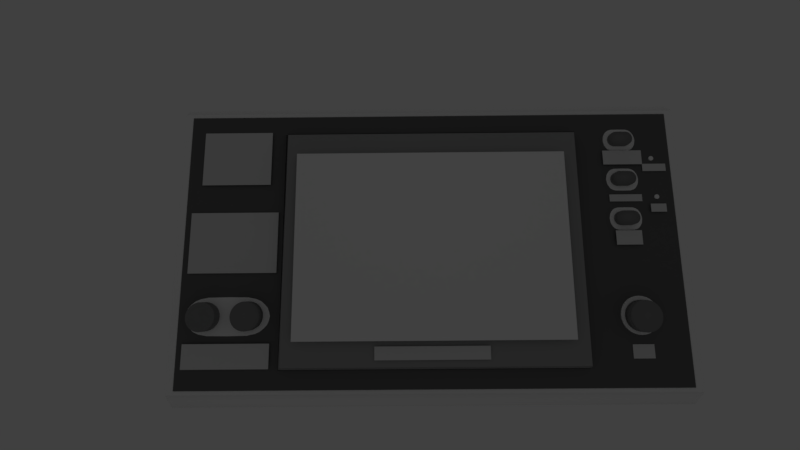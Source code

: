 # Source: GameWatchModelSoft.blend  (saved by Blender 2.79.0; exported with 4.5.12 LTS)
import bpy
from mathutils import Matrix  # noqa: F401  (used for matrix-valued properties, if any)

bpy.ops.wm.read_factory_settings(use_empty=True)
scene = bpy.context.scene
scene.name = 'Scene'

# ---- collections
col_collection_1 = bpy.data.collections.new('Collection 1'); scene.collection.children.link(col_collection_1)

# ---- materials (node trees are filled in below, after node groups)
mat_alg = bpy.data.materials.new('alg')
mat_alg.alpha_threshold = 0.0
mat_alg.use_transparent_shadow = False
mat_alg.roughness = 0.5
mat_alg.specular_intensity = 0.0
mat_alarm = bpy.data.materials.new('Alarm')
mat_alarm.alpha_threshold = 0.0
mat_alarm.use_transparent_shadow = False
mat_alarm.roughness = 0.5
mat_alarm.specular_intensity = 0.0
mat_up = bpy.data.materials.new('up')
mat_up.alpha_threshold = 0.0
mat_up.use_transparent_shadow = False
mat_up.roughness = 0.5
mat_up.specular_intensity = 0.0
mat_time = bpy.data.materials.new('Time')
mat_time.alpha_threshold = 0.0
mat_time.use_transparent_shadow = False
mat_time.roughness = 0.5
mat_time.specular_intensity = 0.0
mat_gameb = bpy.data.materials.new('GameB')
mat_gameb.alpha_threshold = 0.0
mat_gameb.use_transparent_shadow = False
mat_gameb.roughness = 0.5
mat_gameb.specular_intensity = 0.0
mat_gamea = bpy.data.materials.new('GameA')
mat_gamea.alpha_threshold = 0.0
mat_gamea.use_transparent_shadow = False
mat_gamea.roughness = 0.5
mat_gamea.specular_intensity = 0.0
mat_control = bpy.data.materials.new('Control')
mat_control.alpha_threshold = 0.0
mat_control.use_transparent_shadow = False
mat_control.roughness = 0.5
mat_control.specular_intensity = 0.0
mat_dude = bpy.data.materials.new('dude')
mat_dude.alpha_threshold = 0.0
mat_dude.use_transparent_shadow = False
mat_dude.roughness = 0.5
mat_dude.specular_intensity = 0.0
mat_dudeflag = bpy.data.materials.new('dudeFlag')
mat_dudeflag.alpha_threshold = 0.0
mat_dudeflag.use_transparent_shadow = False
mat_dudeflag.roughness = 0.5
mat_dudeflag.specular_intensity = 0.0
mat_nintendologo = bpy.data.materials.new('NintendoLogo')
mat_nintendologo.alpha_threshold = 0.0
mat_nintendologo.use_transparent_shadow = False
mat_nintendologo.roughness = 0.5
mat_nintendologo.specular_intensity = 0.0
mat_game_and_watch_logo_svg = bpy.data.materials.new('Game_and_watch_logo.svg')
mat_game_and_watch_logo_svg.alpha_threshold = 0.0
mat_game_and_watch_logo_svg.use_transparent_shadow = False
mat_game_and_watch_logo_svg.roughness = 0.5
mat_game_and_watch_logo_svg.specular_intensity = 0.0
mat_material_015 = bpy.data.materials.new('Material.015')
mat_material_015.alpha_threshold = 0.0
mat_material_015.use_transparent_shadow = False
mat_material_015.diffuse_color = (1.0, 1.0, 1.0, 1.0)
mat_material_015.roughness = 0.5
mat_material_015.specular_intensity = 1.0
mat_material_015.line_color = (0.0, 0.0, 0.0, 1.0)
mat_material = bpy.data.materials.new('Material')
mat_material.alpha_threshold = 0.0
mat_material.use_transparent_shadow = False
mat_material.diffuse_color = (1.0, 1.0, 1.0, 1.0)
mat_material.roughness = 0.5
mat_material.specular_intensity = 1.0
mat_material.line_color = (0.0, 0.0, 0.0, 1.0)
mat_material_012 = bpy.data.materials.new('Material.012')
mat_material_012.alpha_threshold = 0.0
mat_material_012.use_transparent_shadow = False
mat_material_012.diffuse_color = (0.2461, 0.2461, 0.2461, 1.0)
mat_material_012.roughness = 0.5
mat_material_012.specular_intensity = 1.0
mat_material_012.line_color = (0.0, 0.0, 0.0, 1.0)
mat_material_005 = bpy.data.materials.new('Material.005')
mat_material_005.alpha_threshold = 0.0
mat_material_005.use_transparent_shadow = False
mat_material_005.specular_color = (0.8968, 0.8968, 0.8968)
mat_material_005.roughness = 0.5
mat_material_004 = bpy.data.materials.new('Material.004')
mat_material_004.alpha_threshold = 0.0
mat_material_004.use_transparent_shadow = False
mat_material_004.diffuse_color = (0.3235, 0.8, 0.7923, 1.0)
mat_material_004.roughness = 0.5
mat_material_003 = bpy.data.materials.new('Material.003')
mat_material_003.alpha_threshold = 0.0
mat_material_003.use_transparent_shadow = False
mat_material_003.diffuse_color = (0.3671, 0.3671, 0.3671, 1.0)
mat_material_003.roughness = 0.5
mat_material_001 = bpy.data.materials.new('Material.001')
mat_material_001.alpha_threshold = 0.0
mat_material_001.use_transparent_shadow = False
mat_material_001.diffuse_color = (0.1526, 0.1525, 0.1525, 1.0)
mat_material_001.roughness = 0.5
mat_material_001.specular_intensity = 0.8485
mat_material_002 = bpy.data.materials.new('Material.002')
mat_material_002.alpha_threshold = 0.0
mat_material_002.use_transparent_shadow = False
mat_material_002.roughness = 0.5
mat_material_008 = bpy.data.materials.new('Material.008')
mat_material_008.alpha_threshold = 0.0
mat_material_008.use_transparent_shadow = False
mat_material_008.diffuse_color = (1.0, 1.0, 1.0, 1.0)
mat_material_008.roughness = 0.5
mat_material_008.specular_intensity = 1.0
mat_material_008.line_color = (0.0, 0.0, 0.0, 1.0)
mat_material_009 = bpy.data.materials.new('Material.009')
mat_material_009.alpha_threshold = 0.0
mat_material_009.use_transparent_shadow = False
mat_material_009.diffuse_color = (1.0, 1.0, 1.0, 1.0)
mat_material_009.roughness = 0.5
mat_material_009.specular_intensity = 1.0
mat_material_009.line_color = (0.0, 0.0, 0.0, 1.0)
mat_material_010 = bpy.data.materials.new('Material.010')
mat_material_010.alpha_threshold = 0.0
mat_material_010.use_transparent_shadow = False
mat_material_010.diffuse_color = (1.0, 1.0, 1.0, 1.0)
mat_material_010.roughness = 0.5
mat_material_010.specular_intensity = 1.0
mat_material_010.line_color = (0.0, 0.0, 0.0, 1.0)
mat_material_013 = bpy.data.materials.new('Material.013')
mat_material_013.alpha_threshold = 0.0
mat_material_013.use_transparent_shadow = False
mat_material_013.diffuse_color = (0.2461, 0.2461, 0.2461, 1.0)
mat_material_013.roughness = 0.5
mat_material_013.specular_intensity = 1.0
mat_material_013.line_color = (0.0, 0.0, 0.0, 1.0)
mat_material_014 = bpy.data.materials.new('Material.014')
mat_material_014.alpha_threshold = 0.0
mat_material_014.use_transparent_shadow = False
mat_material_014.diffuse_color = (0.2461, 0.2461, 0.2461, 1.0)
mat_material_014.roughness = 0.5
mat_material_014.specular_intensity = 1.0
mat_material_014.line_color = (0.0, 0.0, 0.0, 1.0)
mat_material_006 = bpy.data.materials.new('Material.006')
mat_material_006.alpha_threshold = 0.0
mat_material_006.use_transparent_shadow = False
mat_material_006.diffuse_color = (1.0, 1.0, 1.0, 1.0)
mat_material_006.roughness = 0.5
mat_material_006.specular_intensity = 1.0
mat_material_006.line_color = (0.0, 0.0, 0.0, 1.0)

# ---- material node trees

# ---- world
world_world = bpy.data.worlds.new('World'); scene.world = world_world
world_world.color = (0.05088, 0.05088, 0.05088)
world_world.use_sun_shadow = False
world_world.sun_shadow_jitter_overblur = 0.0
world_world.cycles.sampling_method = 'MANUAL'

# ---- cameras
cam_c_mara_001 = bpy.data.cameras.new('Cámara.001')
cam_c_mara_001.clip_end = 100.0
cam_c_mara_001.lens = 35.0
cam_c_mara_001.sensor_width = 32.0
cam_c_mara_001.sensor_height = 18.0
cam_c_mara_001.display_size = 20.0
cam_c_mara_001.dof.focus_distance = 0.0
cam_c_mara_001.dof.aperture_fstop = 128.0
cam_c_mara_001.dof.aperture_blades = 6
cam_camera = bpy.data.cameras.new('Camera')
cam_camera.clip_end = 100.0
cam_camera.lens = 35.0
cam_camera.sensor_width = 65.2
cam_camera.sensor_height = 18.0
cam_camera.ortho_scale = 7.314
cam_camera.dof.focus_distance = 0.0
cam_camera.dof.aperture_fstop = 128.0

# ---- lights
light_foco = bpy.data.lights.new('Foco', 'SPOT')
light_foco.transmission_factor = 0.0
light_foco.energy = 100.0
light_foco.shadow_buffer_clip_start = 0.5
light_foco.shadow_soft_size = 1.0
light_foco.shadow_maximum_resolution = 0.006
light_foco.use_absolute_resolution = True
light_lamp = bpy.data.lights.new('Lamp', 'POINT')
light_lamp.transmission_factor = 0.0
light_lamp.cutoff_distance = 30.0
light_lamp.energy = 157.0
light_lamp.shadow_buffer_clip_start = 1.001
light_lamp.shadow_soft_size = 0.1
light_lamp.shadow_maximum_resolution = 0.006
light_lamp.use_absolute_resolution = True

# ---- meshes
me_alg = bpy.data.meshes.new('alg')
me_alg.from_pydata([(-0.9351, -0.5, 0.0), (0.9351, -0.5, 0.0), (-0.9351, 0.5, 0.0), (0.9351, 0.5, 0.0)], [], [(0, 1, 3, 2)])
_uv = me_alg.uv_layers.new(name='UVMap')
_uv.uv.foreach_set('vector', [0.0, 0.0, 1.0, 0.0, 1.0, 1.0, 0.0, 1.0])
me_alg.materials.append(mat_alg)
me_alg.use_remesh_preserve_volume = False
me_alg.use_remesh_preserve_attributes = False
me_alg.use_mirror_vertex_groups = False
me_alg.update()
me_alarm = bpy.data.meshes.new('Alarm')
me_alarm.from_pydata([(-1.542, -0.5, 0.0), (1.542, -0.5, 0.0), (-1.542, 0.5, 0.0), (1.542, 0.5, 0.0)], [], [(0, 1, 3, 2)])
_uv = me_alarm.uv_layers.new(name='UVMap')
_uv.uv.foreach_set('vector', [0.0, 0.0, 1.0, 0.0, 1.0, 1.0, 0.0, 1.0])
me_alarm.materials.append(mat_alarm)
me_alarm.use_remesh_preserve_volume = False
me_alarm.use_remesh_preserve_attributes = False
me_alarm.use_mirror_vertex_groups = False
me_alarm.update()
me_up_001 = bpy.data.meshes.new('up.001')
me_up_001.from_pydata([(-0.7875, -0.5, 0.0), (0.7875, -0.5, 0.0), (-0.7875, 0.5, 0.0), (0.7875, 0.5, 0.0)], [], [(0, 1, 3, 2)])
_uv = me_up_001.uv_layers.new(name='UVMap')
_uv.uv.foreach_set('vector', [0.0, 0.0, 1.0, 0.0, 1.0, 1.0, 0.0, 1.0])
me_up_001.materials.append(mat_up)
me_up_001.use_remesh_preserve_volume = False
me_up_001.use_remesh_preserve_attributes = False
me_up_001.use_mirror_vertex_groups = False
me_up_001.update()
me_time = bpy.data.meshes.new('Time')
me_time.from_pydata([(-0.9, -0.5, 0.0), (0.9, -0.5, 0.0), (-0.9, 0.5, 0.0), (0.9, 0.5, 0.0)], [], [(0, 1, 3, 2)])
_uv = me_time.uv_layers.new(name='UVMap')
_uv.uv.foreach_set('vector', [0.0, 0.0, 1.0, 0.0, 1.0, 1.0, 0.0, 1.0])
me_time.materials.append(mat_time)
me_time.use_remesh_preserve_volume = False
me_time.use_remesh_preserve_attributes = False
me_time.use_mirror_vertex_groups = False
me_time.update()
me_gameb = bpy.data.meshes.new('GameB')
me_gameb.from_pydata([(-2.262, -0.5, 0.0), (2.262, -0.5, 0.0), (-2.262, 0.5, 0.0), (2.262, 0.5, 0.0)], [], [(0, 1, 3, 2)])
_uv = me_gameb.uv_layers.new(name='UVMap')
_uv.uv.foreach_set('vector', [0.0, 0.0, 1.0, 0.0, 1.0, 1.0, 0.0, 1.0])
me_gameb.materials.append(mat_gameb)
me_gameb.use_remesh_preserve_volume = False
me_gameb.use_remesh_preserve_attributes = False
me_gameb.use_mirror_vertex_groups = False
me_gameb.update()
me_gamea = bpy.data.meshes.new('GameA')
me_gamea.from_pydata([(-1.333, -0.5, 0.0), (1.333, -0.5, 0.0), (-1.333, 0.5, 0.0), (1.333, 0.5, 0.0)], [], [(0, 1, 3, 2)])
me_gamea.polygons.foreach_set('use_smooth', [True] * 1)
_uv = me_gamea.uv_layers.new(name='UVMap')
_uv.uv.foreach_set('vector', [0.0, 0.0, 1.0, 0.0, 1.0, 1.0, 0.0, 1.0])
me_gamea.materials.append(mat_gamea)
me_gamea.use_remesh_preserve_volume = False
me_gamea.use_remesh_preserve_attributes = False
me_gamea.use_mirror_vertex_groups = False
me_gamea.update()
me_control = bpy.data.meshes.new('Control')
me_control.from_pydata([(-1.779, -0.5, 0.0), (1.779, -0.5, 0.0), (-1.779, 0.5, 0.0), (1.779, 0.5, 0.0)], [], [(0, 1, 3, 2)])
_uv = me_control.uv_layers.new(name='UVMap')
_uv.uv.foreach_set('vector', [0.0, 0.0, 1.0, 0.0, 1.0, 1.0, 0.0, 1.0])
me_control.materials.append(mat_control)
me_control.use_remesh_preserve_volume = False
me_control.use_remesh_preserve_attributes = False
me_control.use_mirror_vertex_groups = False
me_control.update()
me_dude = bpy.data.meshes.new('dude')
me_dude.from_pydata([(-0.7239, -0.5, 0.0), (0.7239, -0.5, 0.0), (-0.7239, 0.5, 0.0), (0.7239, 0.5, 0.0)], [], [(0, 1, 3, 2)])
_uv = me_dude.uv_layers.new(name='UVMap')
_uv.uv.foreach_set('vector', [0.0, 0.0, 1.0, 0.0, 1.0, 1.0, 0.0, 1.0])
me_dude.materials.append(mat_dude)
me_dude.use_remesh_preserve_volume = False
me_dude.use_remesh_preserve_attributes = False
me_dude.use_mirror_vertex_groups = False
me_dude.update()
me_dudeflag = bpy.data.meshes.new('dudeFlag')
me_dudeflag.from_pydata([(-0.6304, -0.5, 0.0), (0.6304, -0.5, 0.0), (-0.6304, 0.5, 0.0), (0.6304, 0.5, 0.0)], [], [(0, 1, 3, 2)])
_uv = me_dudeflag.uv_layers.new(name='UVMap')
_uv.uv.foreach_set('vector', [0.0, 0.0, 1.0, 0.0, 1.0, 1.0, 0.0, 1.0])
me_dudeflag.materials.append(mat_dudeflag)
me_dudeflag.use_remesh_preserve_volume = False
me_dudeflag.use_remesh_preserve_attributes = False
me_dudeflag.use_mirror_vertex_groups = False
me_dudeflag.update()
me_nintendologo = bpy.data.meshes.new('NintendoLogo')
me_nintendologo.from_pydata([(-4.348, -0.5, 0.0), (4.348, -0.5, 0.0), (-4.348, 0.5, 0.0), (4.348, 0.5, 0.0)], [], [(0, 1, 3, 2)])
_uv = me_nintendologo.uv_layers.new(name='UVMap')
_uv.uv.foreach_set('vector', [0.0, 0.0, 1.0, 0.0, 1.0, 1.0, 0.0, 1.0])
me_nintendologo.materials.append(mat_nintendologo)
me_nintendologo.use_remesh_preserve_volume = False
me_nintendologo.use_remesh_preserve_attributes = False
me_nintendologo.use_mirror_vertex_groups = False
me_nintendologo.update()
me_game_and_watch_logo_svg = bpy.data.meshes.new('Game_and_watch_logo.svg')
me_game_and_watch_logo_svg.from_pydata([(-0.6263, -0.5, 0.0), (0.6263, -0.5, 0.0), (-0.6263, 0.5, 0.0), (0.6263, 0.5, 0.0)], [], [(0, 1, 3, 2)])
_uv = me_game_and_watch_logo_svg.uv_layers.new(name='UVMap')
_uv.uv.foreach_set('vector', [0.0, 0.0, 1.0, 0.0, 1.0, 1.0, 0.0, 1.0])
me_game_and_watch_logo_svg.materials.append(mat_game_and_watch_logo_svg)
me_game_and_watch_logo_svg.use_remesh_preserve_volume = False
me_game_and_watch_logo_svg.use_remesh_preserve_attributes = False
me_game_and_watch_logo_svg.use_mirror_vertex_groups = False
me_game_and_watch_logo_svg.update()
me_cilindro_015 = bpy.data.meshes.new('Cilindro.015')
me_cilindro_015.from_pydata([(0.0, 10.0, -10.0), (0.0, 10.0, 10.0), (1.951, 9.808, -10.0), (1.951, 9.808, 10.0), (3.827, 9.239, -10.0), (3.827, 9.239, 10.0), (5.556, 8.315, -10.0), (5.556, 8.315, 10.0), (7.071, 7.071, -10.0), (7.071, 7.071, 10.0), (8.315, 5.556, -10.0), (8.315, 5.556, 10.0), (9.239, 3.827, -10.0), (9.239, 3.827, 10.0), (9.808, 1.951, -10.0), (9.808, 1.951, 10.0), (10.0, 7.55e-07, -10.0), (10.0, 7.55e-07, 10.0), (9.808, -1.951, -10.0), (9.808, -1.951, 10.0), (9.239, -3.827, -10.0), (9.239, -3.827, 10.0), (8.315, -5.556, -10.0), (8.315, -5.556, 10.0), (7.071, -7.071, -10.0), (7.071, -7.071, 10.0), (5.556, -8.315, -10.0), (5.556, -8.315, 10.0), (3.827, -9.239, -10.0), (3.827, -9.239, 10.0), (1.951, -9.808, -10.0), (1.951, -9.808, 10.0), (-3.258e-06, -10.0, -10.0), (-3.258e-06, -10.0, 10.0), (-1.951, -9.808, -10.0), (-1.951, -9.808, 10.0), (-3.827, -9.239, -10.0), (-3.827, -9.239, 10.0), (-5.556, -8.315, -10.0), (-5.556, -8.315, 10.0), (-7.071, -7.071, -10.0), (-7.071, -7.071, 10.0), (-8.315, -5.556, -10.0), (-8.315, -5.556, 10.0), (-9.239, -3.827, -10.0), (-9.239, -3.827, 10.0), (-9.808, -1.951, -10.0), (-9.808, -1.951, 10.0), (-10.0, 9.656e-06, -10.0), (-10.0, 9.656e-06, 10.0), (-9.808, 1.951, -10.0), (-9.808, 1.951, 10.0), (-9.239, 3.827, -10.0), (-9.239, 3.827, 10.0), (-8.315, 5.556, -10.0), (-8.315, 5.556, 10.0), (-7.071, 7.071, -10.0), (-7.071, 7.071, 10.0), (-5.556, 8.315, -10.0), (-5.556, 8.315, 10.0), (-3.827, 9.239, -10.0), (-3.827, 9.239, 10.0), (-1.951, 9.808, -10.0), (-1.951, 9.808, 10.0)], [], [(0, 1, 3, 2), (2, 3, 5, 4), (4, 5, 7, 6), (6, 7, 9, 8), (8, 9, 11, 10), (10, 11, 13, 12), (12, 13, 15, 14), (14, 15, 17, 16), (16, 17, 19, 18), (18, 19, 21, 20), (20, 21, 23, 22), (22, 23, 25, 24), (24, 25, 27, 26), (26, 27, 29, 28), (28, 29, 31, 30), (30, 31, 33, 32), (32, 33, 35, 34), (34, 35, 37, 36), (36, 37, 39, 38), (38, 39, 41, 40), (40, 41, 43, 42), (42, 43, 45, 44), (44, 45, 47, 46), (46, 47, 49, 48), (48, 49, 51, 50), (50, 51, 53, 52), (52, 53, 55, 54), (54, 55, 57, 56), (56, 57, 59, 58), (58, 59, 61, 60), (3, 1, 63, 61, 59, 57, 55, 53, 51, 49, 47, 45, 43, 41, 39, 37, 35, 33, 31, 29, 27, 25, 23, 21, 19, 17, 15, 13, 11, 9, 7, 5), (60, 61, 63, 62), (62, 63, 1, 0), (0, 2, 4, 6, 8, 10, 12, 14, 16, 18, 20, 22, 24, 26, 28, 30, 32, 34, 36, 38, 40, 42, 44, 46, 48, 50, 52, 54, 56, 58, 60, 62)])
me_cilindro_015.materials.append(mat_material_015)
me_cilindro_015.use_remesh_preserve_volume = False
me_cilindro_015.use_remesh_preserve_attributes = False
me_cilindro_015.use_mirror_vertex_groups = False
me_cilindro_015.update()
me_cilindro_007 = bpy.data.meshes.new('Cilindro.007')
me_cilindro_007.from_pydata([(-39.14, 58.05, -15.56), (-39.14, 58.05, 1.108), (-34.87, 57.08, -15.56), (-34.87, 57.08, 1.108), (-31.45, 54.35, -15.56), (-31.45, 54.35, 1.108), (-29.55, 49.3, -15.56), (-29.55, 49.3, 1.108), (-29.55, 33.81, -15.56), (-29.55, 33.81, 1.108), (-31.45, 28.76, -15.56), (-31.45, 28.76, 1.108), (-34.87, 26.03, -15.56), (-34.87, 26.03, 1.108), (-39.14, 25.05, -15.56), (-39.14, 25.05, 1.108), (-43.41, 26.03, -15.56), (-43.41, 26.03, 1.108), (-46.83, 28.76, -15.56), (-46.83, 28.76, 1.108), (-48.73, 33.81, -15.56), (-48.73, 33.81, 1.108), (-48.73, 49.3, -15.56), (-48.73, 49.3, 1.108), (-46.83, 54.35, -15.56), (-46.83, 54.35, 1.108), (-43.41, 57.08, -15.56), (-43.41, 57.08, 1.108), (-36.97, 57.72, -15.56), (-36.97, 57.72, 1.108), (-39.14, 58.09, -7.226), (-34.86, 57.12, -7.226), (-33.06, 55.84, -15.56), (-33.06, 55.84, 1.108), (-31.42, 54.38, -7.226), (-30.36, 52.45, -15.56), (-30.36, 52.45, 1.108), (-29.51, 49.58, -7.226), (-29.39, 41.55, -15.56), (-29.39, 41.55, 1.108), (-29.51, 33.52, -7.226), (-30.36, 30.66, -15.56), (-30.36, 30.66, 1.108), (-31.42, 28.73, -7.226), (-33.06, 27.27, -15.56), (-33.06, 27.27, 1.108), (-34.86, 25.99, -7.226), (-36.97, 25.38, -15.56), (-36.97, 25.38, 1.108), (-39.14, 25.01, -7.226), (-41.31, 25.38, -15.56), (-41.31, 25.38, 1.108), (-43.43, 25.99, -7.226), (-45.22, 27.27, -15.56), (-45.22, 27.27, 1.108), (-46.86, 28.73, -7.226), (-47.93, 30.66, -15.56), (-47.93, 30.66, 1.108), (-48.77, 33.52, -7.226), (-48.89, 41.55, -15.56), (-48.89, 41.55, 1.108), (-48.77, 49.58, -7.226), (-47.93, 52.45, -15.56), (-47.93, 52.45, 1.108), (-46.86, 54.38, -7.226), (-45.22, 55.84, -15.56), (-45.22, 55.84, 1.108), (-43.43, 57.12, -7.226), (-41.31, 57.72, -15.56), (-41.31, 57.72, 1.108), (-41.31, 57.72, -7.226), (-45.22, 55.84, -7.226), (-47.93, 52.45, -7.226), (-48.89, 41.55, -7.226), (-47.93, 30.66, -7.226), (-45.22, 27.27, -7.226), (-41.31, 25.38, -7.226), (-36.97, 25.38, -7.226), (-33.06, 27.27, -7.226), (-30.36, 30.66, -7.226), (-29.39, 41.55, -7.226), (-30.36, 52.45, -7.226), (-33.06, 55.84, -7.226), (-36.97, 57.72, -7.226)], [], [(83, 29, 3, 31), (82, 33, 5, 34), (81, 36, 7, 37), (80, 39, 9, 40), (79, 42, 11, 43), (78, 45, 13, 46), (77, 48, 15, 49), (76, 51, 17, 52), (75, 54, 19, 55), (74, 57, 21, 58), (73, 60, 23, 61), (72, 63, 25, 64), (3, 29, 1, 69, 27, 66, 25, 63, 23, 60, 21, 57, 19, 54, 17, 51, 15, 48, 13, 45, 11, 42, 9, 39, 7, 36, 5, 33), (71, 66, 27, 67), (70, 69, 1, 30), (0, 28, 2, 32, 4, 35, 6, 38, 8, 41, 10, 44, 12, 47, 14, 50, 16, 53, 18, 56, 20, 59, 22, 62, 24, 65, 26, 68), (68, 70, 30, 0), (26, 67, 70, 68), (67, 27, 69, 70), (65, 71, 67, 26), (24, 64, 71, 65), (64, 25, 66, 71), (62, 72, 64, 24), (22, 61, 72, 62), (61, 23, 63, 72), (59, 73, 61, 22), (20, 58, 73, 59), (58, 21, 60, 73), (56, 74, 58, 20), (18, 55, 74, 56), (55, 19, 57, 74), (53, 75, 55, 18), (16, 52, 75, 53), (52, 17, 54, 75), (50, 76, 52, 16), (14, 49, 76, 50), (49, 15, 51, 76), (47, 77, 49, 14), (12, 46, 77, 47), (46, 13, 48, 77), (44, 78, 46, 12), (10, 43, 78, 44), (43, 11, 45, 78), (41, 79, 43, 10), (8, 40, 79, 41), (40, 9, 42, 79), (38, 80, 40, 8), (6, 37, 80, 38), (37, 7, 39, 80), (35, 81, 37, 6), (4, 34, 81, 35), (34, 5, 36, 81), (32, 82, 34, 4), (2, 31, 82, 32), (31, 3, 33, 82), (28, 83, 31, 2), (0, 30, 83, 28), (30, 1, 29, 83)])
me_cilindro_007.polygons.foreach_set('use_smooth', [True] * 58)
me_cilindro_007.materials.append(mat_material)
me_cilindro_007.use_remesh_preserve_volume = False
me_cilindro_007.use_remesh_preserve_attributes = False
me_cilindro_007.use_mirror_vertex_groups = False
me_cilindro_007.update()
me_cilindro_002 = bpy.data.meshes.new('Cilindro.002')
me_cilindro_002.from_pydata([(0.0, 10.0, -10.0), (0.0, 10.0, 10.0), (1.951, 9.808, -10.0), (1.951, 9.808, 10.0), (3.827, 9.239, -10.0), (3.827, 9.239, 10.0), (5.556, 8.315, -10.0), (5.556, 8.315, 10.0), (7.071, 7.071, -10.0), (7.071, 7.071, 10.0), (8.315, 5.556, -10.0), (8.315, 5.556, 10.0), (9.239, 3.827, -10.0), (9.239, 3.827, 10.0), (9.808, 1.951, -10.0), (9.808, 1.951, 10.0), (10.0, 7.55e-07, -10.0), (10.0, 7.55e-07, 10.0), (9.808, -1.951, -10.0), (9.808, -1.951, 10.0), (9.239, -3.827, -10.0), (9.239, -3.827, 10.0), (8.315, -5.556, -10.0), (8.315, -5.556, 10.0), (7.071, -7.071, -10.0), (7.071, -7.071, 10.0), (5.556, -8.315, -10.0), (5.556, -8.315, 10.0), (3.827, -9.239, -10.0), (3.827, -9.239, 10.0), (1.951, -9.808, -10.0), (1.951, -9.808, 10.0), (-3.258e-06, -10.0, -10.0), (-3.258e-06, -10.0, 10.0), (-1.951, -9.808, -10.0), (-1.951, -9.808, 10.0), (-3.827, -9.239, -10.0), (-3.827, -9.239, 10.0), (-5.556, -8.315, -10.0), (-5.556, -8.315, 10.0), (-7.071, -7.071, -10.0), (-7.071, -7.071, 10.0), (-8.315, -5.556, -10.0), (-8.315, -5.556, 10.0), (-9.239, -3.827, -10.0), (-9.239, -3.827, 10.0), (-9.808, -1.951, -10.0), (-9.808, -1.951, 10.0), (-10.0, 9.656e-06, -10.0), (-10.0, 9.656e-06, 10.0), (-9.808, 1.951, -10.0), (-9.808, 1.951, 10.0), (-9.239, 3.827, -10.0), (-9.239, 3.827, 10.0), (-8.315, 5.556, -10.0), (-8.315, 5.556, 10.0), (-7.071, 7.071, -10.0), (-7.071, 7.071, 10.0), (-5.556, 8.315, -10.0), (-5.556, 8.315, 10.0), (-3.827, 9.239, -10.0), (-3.827, 9.239, 10.0), (-1.951, 9.808, -10.0), (-1.951, 9.808, 10.0)], [], [(0, 1, 3, 2), (2, 3, 5, 4), (4, 5, 7, 6), (6, 7, 9, 8), (8, 9, 11, 10), (10, 11, 13, 12), (12, 13, 15, 14), (14, 15, 17, 16), (16, 17, 19, 18), (18, 19, 21, 20), (20, 21, 23, 22), (22, 23, 25, 24), (24, 25, 27, 26), (26, 27, 29, 28), (28, 29, 31, 30), (30, 31, 33, 32), (32, 33, 35, 34), (34, 35, 37, 36), (36, 37, 39, 38), (38, 39, 41, 40), (40, 41, 43, 42), (42, 43, 45, 44), (44, 45, 47, 46), (46, 47, 49, 48), (48, 49, 51, 50), (50, 51, 53, 52), (52, 53, 55, 54), (54, 55, 57, 56), (56, 57, 59, 58), (58, 59, 61, 60), (3, 1, 63, 61, 59, 57, 55, 53, 51, 49, 47, 45, 43, 41, 39, 37, 35, 33, 31, 29, 27, 25, 23, 21, 19, 17, 15, 13, 11, 9, 7, 5), (60, 61, 63, 62), (62, 63, 1, 0), (0, 2, 4, 6, 8, 10, 12, 14, 16, 18, 20, 22, 24, 26, 28, 30, 32, 34, 36, 38, 40, 42, 44, 46, 48, 50, 52, 54, 56, 58, 60, 62)])
me_cilindro_002.materials.append(mat_material_012)
me_cilindro_002.use_remesh_preserve_volume = False
me_cilindro_002.use_remesh_preserve_attributes = False
me_cilindro_002.use_mirror_vertex_groups = False
me_cilindro_002.update()
me_cilindro_001 = bpy.data.meshes.new('Cilindro.001')
me_cilindro_001.from_pydata([(0.0, 10.0, -10.0), (0.0, 10.0, 10.0), (1.951, 9.808, -10.0), (1.951, 9.808, 10.0), (3.827, 9.239, -10.0), (3.827, 9.239, 10.0), (5.556, 8.315, -10.0), (5.556, 8.315, 10.0), (7.071, 7.071, -10.0), (7.071, 7.071, 10.0), (8.315, 5.556, -10.0), (8.315, 5.556, 10.0), (9.239, 3.827, -10.0), (9.239, 3.827, 10.0), (9.808, 1.951, -10.0), (9.808, 1.951, 10.0), (10.0, 7.55e-07, -10.0), (10.0, 7.55e-07, 10.0), (9.808, -1.951, -10.0), (9.808, -1.951, 10.0), (9.239, -3.827, -10.0), (9.239, -3.827, 10.0), (8.315, -5.556, -10.0), (8.315, -5.556, 10.0), (7.071, -7.071, -10.0), (7.071, -7.071, 10.0), (5.556, -8.315, -10.0), (5.556, -8.315, 10.0), (3.827, -9.239, -10.0), (3.827, -9.239, 10.0), (1.951, -9.808, -10.0), (1.951, -9.808, 10.0), (-3.258e-06, -10.0, -10.0), (-3.258e-06, -10.0, 10.0), (-1.951, -9.808, -10.0), (-1.951, -9.808, 10.0), (-3.827, -9.239, -10.0), (-3.827, -9.239, 10.0), (-5.556, -8.315, -10.0), (-5.556, -8.315, 10.0), (-7.071, -7.071, -10.0), (-7.071, -7.071, 10.0), (-8.315, -5.556, -10.0), (-8.315, -5.556, 10.0), (-9.239, -3.827, -10.0), (-9.239, -3.827, 10.0), (-9.808, -1.951, -10.0), (-9.808, -1.951, 10.0), (-10.0, 9.656e-06, -10.0), (-10.0, 9.656e-06, 10.0), (-9.808, 1.951, -10.0), (-9.808, 1.951, 10.0), (-9.239, 3.827, -10.0), (-9.239, 3.827, 10.0), (-8.315, 5.556, -10.0), (-8.315, 5.556, 10.0), (-7.071, 7.071, -10.0), (-7.071, 7.071, 10.0), (-5.556, 8.315, -10.0), (-5.556, 8.315, 10.0), (-3.827, 9.239, -10.0), (-3.827, 9.239, 10.0), (-1.951, 9.808, -10.0), (-1.951, 9.808, 10.0)], [], [(0, 1, 3, 2), (2, 3, 5, 4), (4, 5, 7, 6), (6, 7, 9, 8), (8, 9, 11, 10), (10, 11, 13, 12), (12, 13, 15, 14), (14, 15, 17, 16), (16, 17, 19, 18), (18, 19, 21, 20), (20, 21, 23, 22), (22, 23, 25, 24), (24, 25, 27, 26), (26, 27, 29, 28), (28, 29, 31, 30), (30, 31, 33, 32), (32, 33, 35, 34), (34, 35, 37, 36), (36, 37, 39, 38), (38, 39, 41, 40), (40, 41, 43, 42), (42, 43, 45, 44), (44, 45, 47, 46), (46, 47, 49, 48), (48, 49, 51, 50), (50, 51, 53, 52), (52, 53, 55, 54), (54, 55, 57, 56), (56, 57, 59, 58), (58, 59, 61, 60), (3, 1, 63, 61, 59, 57, 55, 53, 51, 49, 47, 45, 43, 41, 39, 37, 35, 33, 31, 29, 27, 25, 23, 21, 19, 17, 15, 13, 11, 9, 7, 5), (60, 61, 63, 62), (62, 63, 1, 0), (0, 2, 4, 6, 8, 10, 12, 14, 16, 18, 20, 22, 24, 26, 28, 30, 32, 34, 36, 38, 40, 42, 44, 46, 48, 50, 52, 54, 56, 58, 60, 62)])
me_cilindro_001.materials.append(mat_material)
me_cilindro_001.use_remesh_preserve_volume = False
me_cilindro_001.use_remesh_preserve_attributes = False
me_cilindro_001.use_mirror_vertex_groups = False
me_cilindro_001.update()
me_cilindro = bpy.data.meshes.new('Cilindro')
me_cilindro.from_pydata([(0.0, 10.0, -10.0), (0.0, 10.0, 10.0), (1.951, 9.808, -10.0), (1.951, 9.808, 10.0), (3.827, 9.239, -10.0), (3.827, 9.239, 10.0), (5.556, 8.315, -10.0), (5.556, 8.315, 10.0), (7.071, 7.071, -10.0), (7.071, 7.071, 10.0), (8.315, 5.556, -10.0), (8.315, 5.556, 10.0), (9.239, 3.827, -10.0), (9.239, 3.827, 10.0), (9.808, 1.951, -10.0), (9.808, 1.951, 10.0), (10.0, 7.55e-07, -10.0), (10.0, 7.55e-07, 10.0), (9.808, -1.951, -10.0), (9.808, -1.951, 10.0), (9.239, -3.827, -10.0), (9.239, -3.827, 10.0), (8.315, -5.556, -10.0), (8.315, -5.556, 10.0), (7.071, -7.071, -10.0), (7.071, -7.071, 10.0), (5.556, -8.315, -10.0), (5.556, -8.315, 10.0), (3.827, -9.239, -10.0), (3.827, -9.239, 10.0), (1.951, -9.808, -10.0), (1.951, -9.808, 10.0), (-3.258e-06, -10.0, -10.0), (-3.258e-06, -10.0, 10.0), (-1.951, -9.808, -10.0), (-1.951, -9.808, 10.0), (-3.827, -9.239, -10.0), (-3.827, -9.239, 10.0), (-5.556, -8.315, -10.0), (-5.556, -8.315, 10.0), (-7.071, -7.071, -10.0), (-7.071, -7.071, 10.0), (-8.315, -5.556, -10.0), (-8.315, -5.556, 10.0), (-9.239, -3.827, -10.0), (-9.239, -3.827, 10.0), (-9.808, -1.951, -10.0), (-9.808, -1.951, 10.0), (-10.0, 9.656e-06, -10.0), (-10.0, 9.656e-06, 10.0), (-9.808, 1.951, -10.0), (-9.808, 1.951, 10.0), (-9.239, 3.827, -10.0), (-9.239, 3.827, 10.0), (-8.315, 5.556, -10.0), (-8.315, 5.556, 10.0), (-7.071, 7.071, -10.0), (-7.071, 7.071, 10.0), (-5.556, 8.315, -10.0), (-5.556, 8.315, 10.0), (-3.827, 9.239, -10.0), (-3.827, 9.239, 10.0), (-1.951, 9.808, -10.0), (-1.951, 9.808, 10.0)], [], [(0, 1, 3, 2), (2, 3, 5, 4), (4, 5, 7, 6), (6, 7, 9, 8), (8, 9, 11, 10), (10, 11, 13, 12), (12, 13, 15, 14), (14, 15, 17, 16), (16, 17, 19, 18), (18, 19, 21, 20), (20, 21, 23, 22), (22, 23, 25, 24), (24, 25, 27, 26), (26, 27, 29, 28), (28, 29, 31, 30), (30, 31, 33, 32), (32, 33, 35, 34), (34, 35, 37, 36), (36, 37, 39, 38), (38, 39, 41, 40), (40, 41, 43, 42), (42, 43, 45, 44), (44, 45, 47, 46), (46, 47, 49, 48), (48, 49, 51, 50), (50, 51, 53, 52), (52, 53, 55, 54), (54, 55, 57, 56), (56, 57, 59, 58), (58, 59, 61, 60), (3, 1, 63, 61, 59, 57, 55, 53, 51, 49, 47, 45, 43, 41, 39, 37, 35, 33, 31, 29, 27, 25, 23, 21, 19, 17, 15, 13, 11, 9, 7, 5), (60, 61, 63, 62), (62, 63, 1, 0), (0, 2, 4, 6, 8, 10, 12, 14, 16, 18, 20, 22, 24, 26, 28, 30, 32, 34, 36, 38, 40, 42, 44, 46, 48, 50, 52, 54, 56, 58, 60, 62)])
me_cilindro.polygons.foreach_set('use_smooth', [True] * 34)
me_cilindro.materials.append(mat_material_012)
me_cilindro.use_remesh_preserve_volume = False
me_cilindro.use_remesh_preserve_attributes = False
me_cilindro.use_mirror_vertex_groups = False
me_cilindro.update()
me_cubo_002 = bpy.data.meshes.new('Cubo.002')
me_cubo_002.from_pydata([(-10.0, -10.0, -10.0), (-10.0, -10.0, 10.0), (-10.0, 10.0, -10.0), (-10.0, 10.0, 10.0), (10.0, -10.0, -10.0), (10.0, -10.0, 10.0), (10.0, 10.0, -10.0), (10.0, 10.0, 10.0)], [], [(0, 1, 3, 2), (2, 3, 7, 6), (6, 7, 5, 4), (4, 5, 1, 0), (2, 6, 4, 0), (7, 3, 1, 5)])
me_cubo_002.materials.append(mat_material_005)
me_cubo_002.use_remesh_preserve_volume = False
me_cubo_002.use_remesh_preserve_attributes = False
me_cubo_002.use_mirror_vertex_groups = False
me_cubo_002.update()
me_plano_004 = bpy.data.meshes.new('Plano.004')
me_plano_004.from_pydata([(-10.0, -10.0, 0.0), (10.0, -10.0, 0.0), (-10.0, 10.0, 0.0), (10.0, 10.0, 0.0)], [], [(0, 1, 3, 2)])
me_plano_004.polygons.foreach_set('use_smooth', [True] * 1)
me_plano_004.materials.append(mat_material_004)
me_plano_004.use_remesh_preserve_volume = False
me_plano_004.use_remesh_preserve_attributes = False
me_plano_004.use_mirror_vertex_groups = False
me_plano_004.update()
me_plano_003 = bpy.data.meshes.new('Plano.003')
me_plano_003.from_pydata([(-10.0, -10.0, 0.0), (10.0, -10.0, 0.0), (-10.0, 10.0, 0.0), (10.0, 10.0, 0.0)], [], [(0, 1, 3, 2)])
me_plano_003.materials.append(mat_material)
me_plano_003.use_remesh_preserve_volume = False
me_plano_003.use_remesh_preserve_attributes = False
me_plano_003.use_mirror_vertex_groups = False
me_plano_003.update()
me_plano_002 = bpy.data.meshes.new('Plano.002')
me_plano_002.from_pydata([(-10.0, -10.0, 0.0), (10.0, -10.0, 0.0), (-10.0, 10.0, 0.0), (10.0, 10.0, 0.0)], [], [(0, 1, 3, 2)])
me_plano_002.materials.append(mat_material_003)
me_plano_002.use_remesh_preserve_volume = False
me_plano_002.use_remesh_preserve_attributes = False
me_plano_002.use_mirror_vertex_groups = False
me_plano_002.update()
me_plano = bpy.data.meshes.new('Plano')
me_plano.from_pydata([(-10.0, -10.0, 0.0), (10.0, -10.0, 0.0), (-10.0, 10.0, 0.0), (10.0, 10.0, 0.0), (-10.0, -10.0, -3.0), (10.0, -10.0, -3.0), (-10.0, 10.0, -3.0), (10.0, 10.0, -3.0)], [], [(0, 2, 3, 1), (4, 5, 7, 6), (0, 1, 5, 4), (1, 3, 7, 5), (2, 0, 4, 6), (3, 2, 6, 7)])
me_plano.polygons.foreach_set('use_smooth', [True] * 6)
me_plano.materials.append(mat_material_001)
me_plano.materials.append(mat_material_002)
me_plano.use_remesh_preserve_volume = False
me_plano.use_remesh_preserve_attributes = False
me_plano.use_mirror_vertex_groups = False
me_plano.update()
me_cube = bpy.data.meshes.new('Cube')
me_cube.from_pydata([(0.9344, 1.0, -1.0), (0.9344, -1.0, -1.0), (-0.9275, -1.0, -1.0), (-0.9275, 1.0, -1.0), (0.9056, 1.0, 1.0), (0.9056, -1.0, 1.0), (-0.9067, -1.0, 1.0), (-0.9067, 1.0, 1.0), (-0.9282, 1.0, -1.0), (-0.9282, -1.0, -1.0), (-0.9006, 1.0, 1.0), (-0.9006, -1.0, 1.0), (0.9347, 1.0, -1.0), (0.9347, -1.0, -1.0), (0.9001, 1.0, 1.0), (0.9001, -1.0, 1.0), (1.0, 1.0, -0.1964), (1.0, -1.0, -0.1964), (-1.0, -1.0, -0.1964), (-1.0, 1.0, -0.1964), (-0.9282, 1.0, -0.1964), (-0.9282, -1.0, -0.1964), (0.9347, -1.0, -0.1964), (0.9347, 1.0, -0.1964), (1.0, 1.0, 0.53), (1.0, -1.0, 0.53), (-1.0, -1.0, 0.53), (-1.0, 1.0, 0.53), (-0.9282, 1.0, 0.53), (0.9347, 1.0, 0.53), (-0.9282, -1.0, 0.53), (0.9347, -1.0, 0.53), (-0.9282, -1.0, -0.5982), (0.9347, -1.0, -0.5982), (1.0, 1.0, -0.5982), (1.0, -1.0, -0.5982), (-1.0, -1.0, -0.5982), (-1.0, 1.0, -0.5982), (-0.9282, 1.0, -0.5982), (0.9347, 1.0, -0.5982)], [], [(8, 9, 2, 3), (10, 7, 6, 11), (24, 4, 5, 25), (30, 11, 6, 26), (26, 6, 7, 27), (38, 8, 3, 37), (39, 12, 8, 38), (31, 15, 11, 30), (14, 10, 11, 15), (12, 13, 9, 8), (0, 1, 13, 12), (4, 14, 15, 5), (25, 5, 15, 31), (34, 0, 12, 39), (24, 16, 23, 29), (35, 17, 22, 33), (33, 22, 21, 32), (29, 23, 20, 28), (28, 20, 19, 27), (36, 18, 19, 37), (32, 21, 18, 36), (34, 16, 17, 35), (10, 28, 27, 7), (14, 29, 28, 10), (4, 24, 29, 14), (17, 25, 31, 22), (22, 31, 30, 21), (18, 26, 27, 19), (21, 30, 26, 18), (16, 24, 25, 17), (0, 34, 35, 1), (9, 32, 36, 2), (2, 36, 37, 3), (13, 33, 32, 9), (1, 35, 33, 13), (16, 34, 39, 23), (23, 39, 38, 20), (20, 38, 37, 19)])
me_cube.polygons.foreach_set('use_smooth', [True] * 38)
me_cube.materials.append(mat_material)
me_cube.use_remesh_preserve_volume = False
me_cube.use_remesh_preserve_attributes = False
me_cube.use_mirror_vertex_groups = False
me_cube.update()
me_cilindro_003 = bpy.data.meshes.new('Cilindro.003')
me_cilindro_003.from_pydata([(0.0, 10.0, -10.0), (0.0, 10.0, 10.0), (1.951, 9.808, -10.0), (1.951, 9.808, 10.0), (3.827, 9.239, -10.0), (3.827, 9.239, 10.0), (5.556, 8.315, -10.0), (5.556, 8.315, 10.0), (7.071, 7.071, -10.0), (7.071, 7.071, 10.0), (8.315, 5.556, -10.0), (8.315, 5.556, 10.0), (9.239, 3.827, -10.0), (9.239, 3.827, 10.0), (9.808, 1.951, -10.0), (9.808, 1.951, 10.0), (10.0, 7.55e-07, -10.0), (10.0, 7.55e-07, 10.0), (9.808, -1.951, -10.0), (9.808, -1.951, 10.0), (9.239, -3.827, -10.0), (9.239, -3.827, 10.0), (8.315, -5.556, -10.0), (8.315, -5.556, 10.0), (7.071, -7.071, -10.0), (7.071, -7.071, 10.0), (5.556, -8.315, -10.0), (5.556, -8.315, 10.0), (3.827, -9.239, -10.0), (3.827, -9.239, 10.0), (1.951, -9.808, -10.0), (1.951, -9.808, 10.0), (-3.258e-06, -10.0, -10.0), (-3.258e-06, -10.0, 10.0), (-1.951, -9.808, -10.0), (-1.951, -9.808, 10.0), (-3.827, -9.239, -10.0), (-3.827, -9.239, 10.0), (-5.556, -8.315, -10.0), (-5.556, -8.315, 10.0), (-7.071, -7.071, -10.0), (-7.071, -7.071, 10.0), (-8.315, -5.556, -10.0), (-8.315, -5.556, 10.0), (-9.239, -3.827, -10.0), (-9.239, -3.827, 10.0), (-9.808, -1.951, -10.0), (-9.808, -1.951, 10.0), (-10.0, 9.656e-06, -10.0), (-10.0, 9.656e-06, 10.0), (-9.808, 1.951, -10.0), (-9.808, 1.951, 10.0), (-9.239, 3.827, -10.0), (-9.239, 3.827, 10.0), (-8.315, 5.556, -10.0), (-8.315, 5.556, 10.0), (-7.071, 7.071, -10.0), (-7.071, 7.071, 10.0), (-5.556, 8.315, -10.0), (-5.556, 8.315, 10.0), (-3.827, 9.239, -10.0), (-3.827, 9.239, 10.0), (-1.951, 9.808, -10.0), (-1.951, 9.808, 10.0)], [], [(0, 1, 3, 2), (2, 3, 5, 4), (4, 5, 7, 6), (6, 7, 9, 8), (8, 9, 11, 10), (10, 11, 13, 12), (12, 13, 15, 14), (14, 15, 17, 16), (16, 17, 19, 18), (18, 19, 21, 20), (20, 21, 23, 22), (22, 23, 25, 24), (24, 25, 27, 26), (26, 27, 29, 28), (28, 29, 31, 30), (30, 31, 33, 32), (32, 33, 35, 34), (34, 35, 37, 36), (36, 37, 39, 38), (38, 39, 41, 40), (40, 41, 43, 42), (42, 43, 45, 44), (44, 45, 47, 46), (46, 47, 49, 48), (48, 49, 51, 50), (50, 51, 53, 52), (52, 53, 55, 54), (54, 55, 57, 56), (56, 57, 59, 58), (58, 59, 61, 60), (3, 1, 63, 61, 59, 57, 55, 53, 51, 49, 47, 45, 43, 41, 39, 37, 35, 33, 31, 29, 27, 25, 23, 21, 19, 17, 15, 13, 11, 9, 7, 5), (60, 61, 63, 62), (62, 63, 1, 0), (0, 2, 4, 6, 8, 10, 12, 14, 16, 18, 20, 22, 24, 26, 28, 30, 32, 34, 36, 38, 40, 42, 44, 46, 48, 50, 52, 54, 56, 58, 60, 62)])
me_cilindro_003.polygons.foreach_set('use_smooth', [True] * 34)
me_cilindro_003.materials.append(mat_material_012)
me_cilindro_003.use_remesh_preserve_volume = False
me_cilindro_003.use_remesh_preserve_attributes = False
me_cilindro_003.use_mirror_vertex_groups = False
me_cilindro_003.update()
me_cilindro_008 = bpy.data.meshes.new('Cilindro.008')
me_cilindro_008.from_pydata([(-39.14, 58.05, -15.56), (-39.14, 58.05, 1.108), (-34.87, 57.08, -15.56), (-34.87, 57.08, 1.108), (-31.45, 54.35, -15.56), (-31.45, 54.35, 1.108), (-29.55, 49.3, -15.56), (-29.55, 49.3, 1.108), (-29.55, 33.81, -15.56), (-29.55, 33.81, 1.108), (-31.45, 28.76, -15.56), (-31.45, 28.76, 1.108), (-34.87, 26.03, -15.56), (-34.87, 26.03, 1.108), (-39.14, 25.05, -15.56), (-39.14, 25.05, 1.108), (-43.41, 26.03, -15.56), (-43.41, 26.03, 1.108), (-46.83, 28.76, -15.56), (-46.83, 28.76, 1.108), (-48.73, 33.81, -15.56), (-48.73, 33.81, 1.108), (-48.73, 49.3, -15.56), (-48.73, 49.3, 1.108), (-46.83, 54.35, -15.56), (-46.83, 54.35, 1.108), (-43.41, 57.08, -15.56), (-43.41, 57.08, 1.108), (-36.97, 57.72, -15.56), (-36.97, 57.72, 1.108), (-39.14, 58.09, -7.226), (-34.86, 57.12, -7.226), (-33.06, 55.84, -15.56), (-33.06, 55.84, 1.108), (-31.42, 54.38, -7.226), (-30.36, 52.45, -15.56), (-30.36, 52.45, 1.108), (-29.51, 49.58, -7.226), (-29.39, 41.55, -15.56), (-29.39, 41.55, 1.108), (-29.51, 33.52, -7.226), (-30.36, 30.66, -15.56), (-30.36, 30.66, 1.108), (-31.42, 28.73, -7.226), (-33.06, 27.27, -15.56), (-33.06, 27.27, 1.108), (-34.86, 25.99, -7.226), (-36.97, 25.38, -15.56), (-36.97, 25.38, 1.108), (-39.14, 25.01, -7.226), (-41.31, 25.38, -15.56), (-41.31, 25.38, 1.108), (-43.43, 25.99, -7.226), (-45.22, 27.27, -15.56), (-45.22, 27.27, 1.108), (-46.86, 28.73, -7.226), (-47.93, 30.66, -15.56), (-47.93, 30.66, 1.108), (-48.77, 33.52, -7.226), (-48.89, 41.55, -15.56), (-48.89, 41.55, 1.108), (-48.77, 49.58, -7.226), (-47.93, 52.45, -15.56), (-47.93, 52.45, 1.108), (-46.86, 54.38, -7.226), (-45.22, 55.84, -15.56), (-45.22, 55.84, 1.108), (-43.43, 57.12, -7.226), (-41.31, 57.72, -15.56), (-41.31, 57.72, 1.108), (-41.31, 57.72, -7.226), (-45.22, 55.84, -7.226), (-47.93, 52.45, -7.226), (-48.89, 41.55, -7.226), (-47.93, 30.66, -7.226), (-45.22, 27.27, -7.226), (-41.31, 25.38, -7.226), (-36.97, 25.38, -7.226), (-33.06, 27.27, -7.226), (-30.36, 30.66, -7.226), (-29.39, 41.55, -7.226), (-30.36, 52.45, -7.226), (-33.06, 55.84, -7.226), (-36.97, 57.72, -7.226)], [], [(83, 29, 3, 31), (82, 33, 5, 34), (81, 36, 7, 37), (80, 39, 9, 40), (79, 42, 11, 43), (78, 45, 13, 46), (77, 48, 15, 49), (76, 51, 17, 52), (75, 54, 19, 55), (74, 57, 21, 58), (73, 60, 23, 61), (72, 63, 25, 64), (3, 29, 1, 69, 27, 66, 25, 63, 23, 60, 21, 57, 19, 54, 17, 51, 15, 48, 13, 45, 11, 42, 9, 39, 7, 36, 5, 33), (71, 66, 27, 67), (70, 69, 1, 30), (0, 28, 2, 32, 4, 35, 6, 38, 8, 41, 10, 44, 12, 47, 14, 50, 16, 53, 18, 56, 20, 59, 22, 62, 24, 65, 26, 68), (68, 70, 30, 0), (26, 67, 70, 68), (67, 27, 69, 70), (65, 71, 67, 26), (24, 64, 71, 65), (64, 25, 66, 71), (62, 72, 64, 24), (22, 61, 72, 62), (61, 23, 63, 72), (59, 73, 61, 22), (20, 58, 73, 59), (58, 21, 60, 73), (56, 74, 58, 20), (18, 55, 74, 56), (55, 19, 57, 74), (53, 75, 55, 18), (16, 52, 75, 53), (52, 17, 54, 75), (50, 76, 52, 16), (14, 49, 76, 50), (49, 15, 51, 76), (47, 77, 49, 14), (12, 46, 77, 47), (46, 13, 48, 77), (44, 78, 46, 12), (10, 43, 78, 44), (43, 11, 45, 78), (41, 79, 43, 10), (8, 40, 79, 41), (40, 9, 42, 79), (38, 80, 40, 8), (6, 37, 80, 38), (37, 7, 39, 80), (35, 81, 37, 6), (4, 34, 81, 35), (34, 5, 36, 81), (32, 82, 34, 4), (2, 31, 82, 32), (31, 3, 33, 82), (28, 83, 31, 2), (0, 30, 83, 28), (30, 1, 29, 83)])
me_cilindro_008.polygons.foreach_set('use_smooth', [True] * 58)
me_cilindro_008.materials.append(mat_material_008)
me_cilindro_008.use_remesh_preserve_volume = False
me_cilindro_008.use_remesh_preserve_attributes = False
me_cilindro_008.use_mirror_vertex_groups = False
me_cilindro_008.update()
me_cilindro_009 = bpy.data.meshes.new('Cilindro.009')
me_cilindro_009.from_pydata([(-39.14, 58.05, -15.56), (-39.14, 58.05, 1.108), (-34.87, 57.08, -15.56), (-34.87, 57.08, 1.108), (-31.45, 54.35, -15.56), (-31.45, 54.35, 1.108), (-29.55, 49.3, -15.56), (-29.55, 49.3, 1.108), (-29.55, 33.81, -15.56), (-29.55, 33.81, 1.108), (-31.45, 28.76, -15.56), (-31.45, 28.76, 1.108), (-34.87, 26.03, -15.56), (-34.87, 26.03, 1.108), (-39.14, 25.05, -15.56), (-39.14, 25.05, 1.108), (-43.41, 26.03, -15.56), (-43.41, 26.03, 1.108), (-46.83, 28.76, -15.56), (-46.83, 28.76, 1.108), (-48.73, 33.81, -15.56), (-48.73, 33.81, 1.108), (-48.73, 49.3, -15.56), (-48.73, 49.3, 1.108), (-46.83, 54.35, -15.56), (-46.83, 54.35, 1.108), (-43.41, 57.08, -15.56), (-43.41, 57.08, 1.108), (-36.97, 57.72, -15.56), (-36.97, 57.72, 1.108), (-39.14, 58.09, -7.226), (-34.86, 57.12, -7.226), (-33.06, 55.84, -15.56), (-33.06, 55.84, 1.108), (-31.42, 54.38, -7.226), (-30.36, 52.45, -15.56), (-30.36, 52.45, 1.108), (-29.51, 49.58, -7.226), (-29.39, 41.55, -15.56), (-29.39, 41.55, 1.108), (-29.51, 33.52, -7.226), (-30.36, 30.66, -15.56), (-30.36, 30.66, 1.108), (-31.42, 28.73, -7.226), (-33.06, 27.27, -15.56), (-33.06, 27.27, 1.108), (-34.86, 25.99, -7.226), (-36.97, 25.38, -15.56), (-36.97, 25.38, 1.108), (-39.14, 25.01, -7.226), (-41.31, 25.38, -15.56), (-41.31, 25.38, 1.108), (-43.43, 25.99, -7.226), (-45.22, 27.27, -15.56), (-45.22, 27.27, 1.108), (-46.86, 28.73, -7.226), (-47.93, 30.66, -15.56), (-47.93, 30.66, 1.108), (-48.77, 33.52, -7.226), (-48.89, 41.55, -15.56), (-48.89, 41.55, 1.108), (-48.77, 49.58, -7.226), (-47.93, 52.45, -15.56), (-47.93, 52.45, 1.108), (-46.86, 54.38, -7.226), (-45.22, 55.84, -15.56), (-45.22, 55.84, 1.108), (-43.43, 57.12, -7.226), (-41.31, 57.72, -15.56), (-41.31, 57.72, 1.108), (-41.31, 57.72, -7.226), (-45.22, 55.84, -7.226), (-47.93, 52.45, -7.226), (-48.89, 41.55, -7.226), (-47.93, 30.66, -7.226), (-45.22, 27.27, -7.226), (-41.31, 25.38, -7.226), (-36.97, 25.38, -7.226), (-33.06, 27.27, -7.226), (-30.36, 30.66, -7.226), (-29.39, 41.55, -7.226), (-30.36, 52.45, -7.226), (-33.06, 55.84, -7.226), (-36.97, 57.72, -7.226)], [], [(83, 29, 3, 31), (82, 33, 5, 34), (81, 36, 7, 37), (80, 39, 9, 40), (79, 42, 11, 43), (78, 45, 13, 46), (77, 48, 15, 49), (76, 51, 17, 52), (75, 54, 19, 55), (74, 57, 21, 58), (73, 60, 23, 61), (72, 63, 25, 64), (3, 29, 1, 69, 27, 66, 25, 63, 23, 60, 21, 57, 19, 54, 17, 51, 15, 48, 13, 45, 11, 42, 9, 39, 7, 36, 5, 33), (71, 66, 27, 67), (70, 69, 1, 30), (0, 28, 2, 32, 4, 35, 6, 38, 8, 41, 10, 44, 12, 47, 14, 50, 16, 53, 18, 56, 20, 59, 22, 62, 24, 65, 26, 68), (68, 70, 30, 0), (26, 67, 70, 68), (67, 27, 69, 70), (65, 71, 67, 26), (24, 64, 71, 65), (64, 25, 66, 71), (62, 72, 64, 24), (22, 61, 72, 62), (61, 23, 63, 72), (59, 73, 61, 22), (20, 58, 73, 59), (58, 21, 60, 73), (56, 74, 58, 20), (18, 55, 74, 56), (55, 19, 57, 74), (53, 75, 55, 18), (16, 52, 75, 53), (52, 17, 54, 75), (50, 76, 52, 16), (14, 49, 76, 50), (49, 15, 51, 76), (47, 77, 49, 14), (12, 46, 77, 47), (46, 13, 48, 77), (44, 78, 46, 12), (10, 43, 78, 44), (43, 11, 45, 78), (41, 79, 43, 10), (8, 40, 79, 41), (40, 9, 42, 79), (38, 80, 40, 8), (6, 37, 80, 38), (37, 7, 39, 80), (35, 81, 37, 6), (4, 34, 81, 35), (34, 5, 36, 81), (32, 82, 34, 4), (2, 31, 82, 32), (31, 3, 33, 82), (28, 83, 31, 2), (0, 30, 83, 28), (30, 1, 29, 83)])
me_cilindro_009.polygons.foreach_set('use_smooth', [True] * 58)
me_cilindro_009.materials.append(mat_material_009)
me_cilindro_009.use_remesh_preserve_volume = False
me_cilindro_009.use_remesh_preserve_attributes = False
me_cilindro_009.use_mirror_vertex_groups = False
me_cilindro_009.update()
me_cilindro_010 = bpy.data.meshes.new('Cilindro.010')
me_cilindro_010.from_pydata([(-39.14, 58.05, -15.56), (-39.14, 58.05, 1.108), (-34.87, 57.08, -15.56), (-34.87, 57.08, 1.108), (-31.45, 54.35, -15.56), (-31.45, 54.35, 1.108), (-29.55, 49.3, -15.56), (-29.55, 49.3, 1.108), (-29.55, 33.81, -15.56), (-29.55, 33.81, 1.108), (-31.45, 28.76, -15.56), (-31.45, 28.76, 1.108), (-34.87, 26.03, -15.56), (-34.87, 26.03, 1.108), (-39.14, 25.05, -15.56), (-39.14, 25.05, 1.108), (-43.41, 26.03, -15.56), (-43.41, 26.03, 1.108), (-46.83, 28.76, -15.56), (-46.83, 28.76, 1.108), (-48.73, 33.81, -15.56), (-48.73, 33.81, 1.108), (-48.73, 49.3, -15.56), (-48.73, 49.3, 1.108), (-46.83, 54.35, -15.56), (-46.83, 54.35, 1.108), (-43.41, 57.08, -15.56), (-43.41, 57.08, 1.108), (-36.97, 57.72, -15.56), (-36.97, 57.72, 1.108), (-39.14, 58.09, -7.226), (-34.86, 57.12, -7.226), (-33.06, 55.84, -15.56), (-33.06, 55.84, 1.108), (-31.42, 54.38, -7.226), (-30.36, 52.45, -15.56), (-30.36, 52.45, 1.108), (-29.51, 49.58, -7.226), (-29.39, 41.55, -15.56), (-29.39, 41.55, 1.108), (-29.51, 33.52, -7.226), (-30.36, 30.66, -15.56), (-30.36, 30.66, 1.108), (-31.42, 28.73, -7.226), (-33.06, 27.27, -15.56), (-33.06, 27.27, 1.108), (-34.86, 25.99, -7.226), (-36.97, 25.38, -15.56), (-36.97, 25.38, 1.108), (-39.14, 25.01, -7.226), (-41.31, 25.38, -15.56), (-41.31, 25.38, 1.108), (-43.43, 25.99, -7.226), (-45.22, 27.27, -15.56), (-45.22, 27.27, 1.108), (-46.86, 28.73, -7.226), (-47.93, 30.66, -15.56), (-47.93, 30.66, 1.108), (-48.77, 33.52, -7.226), (-48.89, 41.55, -15.56), (-48.89, 41.55, 1.108), (-48.77, 49.58, -7.226), (-47.93, 52.45, -15.56), (-47.93, 52.45, 1.108), (-46.86, 54.38, -7.226), (-45.22, 55.84, -15.56), (-45.22, 55.84, 1.108), (-43.43, 57.12, -7.226), (-41.31, 57.72, -15.56), (-41.31, 57.72, 1.108), (-41.31, 57.72, -7.226), (-45.22, 55.84, -7.226), (-47.93, 52.45, -7.226), (-48.89, 41.55, -7.226), (-47.93, 30.66, -7.226), (-45.22, 27.27, -7.226), (-41.31, 25.38, -7.226), (-36.97, 25.38, -7.226), (-33.06, 27.27, -7.226), (-30.36, 30.66, -7.226), (-29.39, 41.55, -7.226), (-30.36, 52.45, -7.226), (-33.06, 55.84, -7.226), (-36.97, 57.72, -7.226)], [], [(83, 29, 3, 31), (82, 33, 5, 34), (81, 36, 7, 37), (80, 39, 9, 40), (79, 42, 11, 43), (78, 45, 13, 46), (77, 48, 15, 49), (76, 51, 17, 52), (75, 54, 19, 55), (74, 57, 21, 58), (73, 60, 23, 61), (72, 63, 25, 64), (3, 29, 1, 69, 27, 66, 25, 63, 23, 60, 21, 57, 19, 54, 17, 51, 15, 48, 13, 45, 11, 42, 9, 39, 7, 36, 5, 33), (71, 66, 27, 67), (70, 69, 1, 30), (0, 28, 2, 32, 4, 35, 6, 38, 8, 41, 10, 44, 12, 47, 14, 50, 16, 53, 18, 56, 20, 59, 22, 62, 24, 65, 26, 68), (68, 70, 30, 0), (26, 67, 70, 68), (67, 27, 69, 70), (65, 71, 67, 26), (24, 64, 71, 65), (64, 25, 66, 71), (62, 72, 64, 24), (22, 61, 72, 62), (61, 23, 63, 72), (59, 73, 61, 22), (20, 58, 73, 59), (58, 21, 60, 73), (56, 74, 58, 20), (18, 55, 74, 56), (55, 19, 57, 74), (53, 75, 55, 18), (16, 52, 75, 53), (52, 17, 54, 75), (50, 76, 52, 16), (14, 49, 76, 50), (49, 15, 51, 76), (47, 77, 49, 14), (12, 46, 77, 47), (46, 13, 48, 77), (44, 78, 46, 12), (10, 43, 78, 44), (43, 11, 45, 78), (41, 79, 43, 10), (8, 40, 79, 41), (40, 9, 42, 79), (38, 80, 40, 8), (6, 37, 80, 38), (37, 7, 39, 80), (35, 81, 37, 6), (4, 34, 81, 35), (34, 5, 36, 81), (32, 82, 34, 4), (2, 31, 82, 32), (31, 3, 33, 82), (28, 83, 31, 2), (0, 30, 83, 28), (30, 1, 29, 83)])
me_cilindro_010.polygons.foreach_set('use_smooth', [True] * 58)
me_cilindro_010.materials.append(mat_material_010)
me_cilindro_010.use_remesh_preserve_volume = False
me_cilindro_010.use_remesh_preserve_attributes = False
me_cilindro_010.use_mirror_vertex_groups = False
me_cilindro_010.update()
me_cilindro_011 = bpy.data.meshes.new('Cilindro.011')
me_cilindro_011.from_pydata([(-39.14, 58.05, -15.56), (-39.14, 58.05, 1.108), (-34.87, 57.08, -15.56), (-34.87, 57.08, 1.108), (-31.45, 54.35, -15.56), (-31.45, 54.35, 1.108), (-29.55, 49.3, -15.56), (-29.55, 49.3, 1.108), (-29.55, 33.81, -15.56), (-29.55, 33.81, 1.108), (-31.45, 28.76, -15.56), (-31.45, 28.76, 1.108), (-34.87, 26.03, -15.56), (-34.87, 26.03, 1.108), (-39.14, 25.05, -15.56), (-39.14, 25.05, 1.108), (-43.41, 26.03, -15.56), (-43.41, 26.03, 1.108), (-46.83, 28.76, -15.56), (-46.83, 28.76, 1.108), (-48.73, 33.81, -15.56), (-48.73, 33.81, 1.108), (-48.73, 49.3, -15.56), (-48.73, 49.3, 1.108), (-46.83, 54.35, -15.56), (-46.83, 54.35, 1.108), (-43.41, 57.08, -15.56), (-43.41, 57.08, 1.108), (-36.97, 57.72, -15.56), (-36.97, 57.72, 1.108), (-39.14, 58.09, -7.226), (-34.86, 57.12, -7.226), (-33.06, 55.84, -15.56), (-33.06, 55.84, 1.108), (-31.42, 54.38, -7.226), (-30.36, 52.45, -15.56), (-30.36, 52.45, 1.108), (-29.51, 49.58, -7.226), (-29.39, 41.55, -15.56), (-29.39, 41.55, 1.108), (-29.51, 33.52, -7.226), (-30.36, 30.66, -15.56), (-30.36, 30.66, 1.108), (-31.42, 28.73, -7.226), (-33.06, 27.27, -15.56), (-33.06, 27.27, 1.108), (-34.86, 25.99, -7.226), (-36.97, 25.38, -15.56), (-36.97, 25.38, 1.108), (-39.14, 25.01, -7.226), (-41.31, 25.38, -15.56), (-41.31, 25.38, 1.108), (-43.43, 25.99, -7.226), (-45.22, 27.27, -15.56), (-45.22, 27.27, 1.108), (-46.86, 28.73, -7.226), (-47.93, 30.66, -15.56), (-47.93, 30.66, 1.108), (-48.77, 33.52, -7.226), (-48.89, 41.55, -15.56), (-48.89, 41.55, 1.108), (-48.77, 49.58, -7.226), (-47.93, 52.45, -15.56), (-47.93, 52.45, 1.108), (-46.86, 54.38, -7.226), (-45.22, 55.84, -15.56), (-45.22, 55.84, 1.108), (-43.43, 57.12, -7.226), (-41.31, 57.72, -15.56), (-41.31, 57.72, 1.108), (-41.31, 57.72, -7.226), (-45.22, 55.84, -7.226), (-47.93, 52.45, -7.226), (-48.89, 41.55, -7.226), (-47.93, 30.66, -7.226), (-45.22, 27.27, -7.226), (-41.31, 25.38, -7.226), (-36.97, 25.38, -7.226), (-33.06, 27.27, -7.226), (-30.36, 30.66, -7.226), (-29.39, 41.55, -7.226), (-30.36, 52.45, -7.226), (-33.06, 55.84, -7.226), (-36.97, 57.72, -7.226)], [], [(83, 29, 3, 31), (82, 33, 5, 34), (81, 36, 7, 37), (80, 39, 9, 40), (79, 42, 11, 43), (78, 45, 13, 46), (77, 48, 15, 49), (76, 51, 17, 52), (75, 54, 19, 55), (74, 57, 21, 58), (73, 60, 23, 61), (72, 63, 25, 64), (3, 29, 1, 69, 27, 66, 25, 63, 23, 60, 21, 57, 19, 54, 17, 51, 15, 48, 13, 45, 11, 42, 9, 39, 7, 36, 5, 33), (71, 66, 27, 67), (70, 69, 1, 30), (0, 28, 2, 32, 4, 35, 6, 38, 8, 41, 10, 44, 12, 47, 14, 50, 16, 53, 18, 56, 20, 59, 22, 62, 24, 65, 26, 68), (68, 70, 30, 0), (26, 67, 70, 68), (67, 27, 69, 70), (65, 71, 67, 26), (24, 64, 71, 65), (64, 25, 66, 71), (62, 72, 64, 24), (22, 61, 72, 62), (61, 23, 63, 72), (59, 73, 61, 22), (20, 58, 73, 59), (58, 21, 60, 73), (56, 74, 58, 20), (18, 55, 74, 56), (55, 19, 57, 74), (53, 75, 55, 18), (16, 52, 75, 53), (52, 17, 54, 75), (50, 76, 52, 16), (14, 49, 76, 50), (49, 15, 51, 76), (47, 77, 49, 14), (12, 46, 77, 47), (46, 13, 48, 77), (44, 78, 46, 12), (10, 43, 78, 44), (43, 11, 45, 78), (41, 79, 43, 10), (8, 40, 79, 41), (40, 9, 42, 79), (38, 80, 40, 8), (6, 37, 80, 38), (37, 7, 39, 80), (35, 81, 37, 6), (4, 34, 81, 35), (34, 5, 36, 81), (32, 82, 34, 4), (2, 31, 82, 32), (31, 3, 33, 82), (28, 83, 31, 2), (0, 30, 83, 28), (30, 1, 29, 83)])
me_cilindro_011.polygons.foreach_set('use_smooth', [True] * 58)
me_cilindro_011.materials.append(mat_material_012)
me_cilindro_011.use_remesh_preserve_volume = False
me_cilindro_011.use_remesh_preserve_attributes = False
me_cilindro_011.use_mirror_vertex_groups = False
me_cilindro_011.update()
me_cilindro_012 = bpy.data.meshes.new('Cilindro.012')
me_cilindro_012.from_pydata([(-39.14, 58.05, -15.56), (-39.14, 58.05, 1.108), (-34.87, 57.08, -15.56), (-34.87, 57.08, 1.108), (-31.45, 54.35, -15.56), (-31.45, 54.35, 1.108), (-29.55, 49.3, -15.56), (-29.55, 49.3, 1.108), (-29.55, 33.81, -15.56), (-29.55, 33.81, 1.108), (-31.45, 28.76, -15.56), (-31.45, 28.76, 1.108), (-34.87, 26.03, -15.56), (-34.87, 26.03, 1.108), (-39.14, 25.05, -15.56), (-39.14, 25.05, 1.108), (-43.41, 26.03, -15.56), (-43.41, 26.03, 1.108), (-46.83, 28.76, -15.56), (-46.83, 28.76, 1.108), (-48.73, 33.81, -15.56), (-48.73, 33.81, 1.108), (-48.73, 49.3, -15.56), (-48.73, 49.3, 1.108), (-46.83, 54.35, -15.56), (-46.83, 54.35, 1.108), (-43.41, 57.08, -15.56), (-43.41, 57.08, 1.108), (-36.97, 57.72, -15.56), (-36.97, 57.72, 1.108), (-39.14, 58.09, -7.226), (-34.86, 57.12, -7.226), (-33.06, 55.84, -15.56), (-33.06, 55.84, 1.108), (-31.42, 54.38, -7.226), (-30.36, 52.45, -15.56), (-30.36, 52.45, 1.108), (-29.51, 49.58, -7.226), (-29.39, 41.55, -15.56), (-29.39, 41.55, 1.108), (-29.51, 33.52, -7.226), (-30.36, 30.66, -15.56), (-30.36, 30.66, 1.108), (-31.42, 28.73, -7.226), (-33.06, 27.27, -15.56), (-33.06, 27.27, 1.108), (-34.86, 25.99, -7.226), (-36.97, 25.38, -15.56), (-36.97, 25.38, 1.108), (-39.14, 25.01, -7.226), (-41.31, 25.38, -15.56), (-41.31, 25.38, 1.108), (-43.43, 25.99, -7.226), (-45.22, 27.27, -15.56), (-45.22, 27.27, 1.108), (-46.86, 28.73, -7.226), (-47.93, 30.66, -15.56), (-47.93, 30.66, 1.108), (-48.77, 33.52, -7.226), (-48.89, 41.55, -15.56), (-48.89, 41.55, 1.108), (-48.77, 49.58, -7.226), (-47.93, 52.45, -15.56), (-47.93, 52.45, 1.108), (-46.86, 54.38, -7.226), (-45.22, 55.84, -15.56), (-45.22, 55.84, 1.108), (-43.43, 57.12, -7.226), (-41.31, 57.72, -15.56), (-41.31, 57.72, 1.108), (-41.31, 57.72, -7.226), (-45.22, 55.84, -7.226), (-47.93, 52.45, -7.226), (-48.89, 41.55, -7.226), (-47.93, 30.66, -7.226), (-45.22, 27.27, -7.226), (-41.31, 25.38, -7.226), (-36.97, 25.38, -7.226), (-33.06, 27.27, -7.226), (-30.36, 30.66, -7.226), (-29.39, 41.55, -7.226), (-30.36, 52.45, -7.226), (-33.06, 55.84, -7.226), (-36.97, 57.72, -7.226)], [], [(83, 29, 3, 31), (82, 33, 5, 34), (81, 36, 7, 37), (80, 39, 9, 40), (79, 42, 11, 43), (78, 45, 13, 46), (77, 48, 15, 49), (76, 51, 17, 52), (75, 54, 19, 55), (74, 57, 21, 58), (73, 60, 23, 61), (72, 63, 25, 64), (3, 29, 1, 69, 27, 66, 25, 63, 23, 60, 21, 57, 19, 54, 17, 51, 15, 48, 13, 45, 11, 42, 9, 39, 7, 36, 5, 33), (71, 66, 27, 67), (70, 69, 1, 30), (0, 28, 2, 32, 4, 35, 6, 38, 8, 41, 10, 44, 12, 47, 14, 50, 16, 53, 18, 56, 20, 59, 22, 62, 24, 65, 26, 68), (68, 70, 30, 0), (26, 67, 70, 68), (67, 27, 69, 70), (65, 71, 67, 26), (24, 64, 71, 65), (64, 25, 66, 71), (62, 72, 64, 24), (22, 61, 72, 62), (61, 23, 63, 72), (59, 73, 61, 22), (20, 58, 73, 59), (58, 21, 60, 73), (56, 74, 58, 20), (18, 55, 74, 56), (55, 19, 57, 74), (53, 75, 55, 18), (16, 52, 75, 53), (52, 17, 54, 75), (50, 76, 52, 16), (14, 49, 76, 50), (49, 15, 51, 76), (47, 77, 49, 14), (12, 46, 77, 47), (46, 13, 48, 77), (44, 78, 46, 12), (10, 43, 78, 44), (43, 11, 45, 78), (41, 79, 43, 10), (8, 40, 79, 41), (40, 9, 42, 79), (38, 80, 40, 8), (6, 37, 80, 38), (37, 7, 39, 80), (35, 81, 37, 6), (4, 34, 81, 35), (34, 5, 36, 81), (32, 82, 34, 4), (2, 31, 82, 32), (31, 3, 33, 82), (28, 83, 31, 2), (0, 30, 83, 28), (30, 1, 29, 83)])
me_cilindro_012.polygons.foreach_set('use_smooth', [True] * 58)
me_cilindro_012.materials.append(mat_material_013)
me_cilindro_012.use_remesh_preserve_volume = False
me_cilindro_012.use_remesh_preserve_attributes = False
me_cilindro_012.use_mirror_vertex_groups = False
me_cilindro_012.update()
me_cilindro_013 = bpy.data.meshes.new('Cilindro.013')
me_cilindro_013.from_pydata([(-39.14, 58.05, -15.56), (-39.14, 58.05, 1.108), (-34.87, 57.08, -15.56), (-34.87, 57.08, 1.108), (-31.45, 54.35, -15.56), (-31.45, 54.35, 1.108), (-29.55, 49.3, -15.56), (-29.55, 49.3, 1.108), (-29.55, 33.81, -15.56), (-29.55, 33.81, 1.108), (-31.45, 28.76, -15.56), (-31.45, 28.76, 1.108), (-34.87, 26.03, -15.56), (-34.87, 26.03, 1.108), (-39.14, 25.05, -15.56), (-39.14, 25.05, 1.108), (-43.41, 26.03, -15.56), (-43.41, 26.03, 1.108), (-46.83, 28.76, -15.56), (-46.83, 28.76, 1.108), (-48.73, 33.81, -15.56), (-48.73, 33.81, 1.108), (-48.73, 49.3, -15.56), (-48.73, 49.3, 1.108), (-46.83, 54.35, -15.56), (-46.83, 54.35, 1.108), (-43.41, 57.08, -15.56), (-43.41, 57.08, 1.108), (-36.97, 57.72, -15.56), (-36.97, 57.72, 1.108), (-39.14, 58.09, -7.226), (-34.86, 57.12, -7.226), (-33.06, 55.84, -15.56), (-33.06, 55.84, 1.108), (-31.42, 54.38, -7.226), (-30.36, 52.45, -15.56), (-30.36, 52.45, 1.108), (-29.51, 49.58, -7.226), (-29.39, 41.55, -15.56), (-29.39, 41.55, 1.108), (-29.51, 33.52, -7.226), (-30.36, 30.66, -15.56), (-30.36, 30.66, 1.108), (-31.42, 28.73, -7.226), (-33.06, 27.27, -15.56), (-33.06, 27.27, 1.108), (-34.86, 25.99, -7.226), (-36.97, 25.38, -15.56), (-36.97, 25.38, 1.108), (-39.14, 25.01, -7.226), (-41.31, 25.38, -15.56), (-41.31, 25.38, 1.108), (-43.43, 25.99, -7.226), (-45.22, 27.27, -15.56), (-45.22, 27.27, 1.108), (-46.86, 28.73, -7.226), (-47.93, 30.66, -15.56), (-47.93, 30.66, 1.108), (-48.77, 33.52, -7.226), (-48.89, 41.55, -15.56), (-48.89, 41.55, 1.108), (-48.77, 49.58, -7.226), (-47.93, 52.45, -15.56), (-47.93, 52.45, 1.108), (-46.86, 54.38, -7.226), (-45.22, 55.84, -15.56), (-45.22, 55.84, 1.108), (-43.43, 57.12, -7.226), (-41.31, 57.72, -15.56), (-41.31, 57.72, 1.108), (-41.31, 57.72, -7.226), (-45.22, 55.84, -7.226), (-47.93, 52.45, -7.226), (-48.89, 41.55, -7.226), (-47.93, 30.66, -7.226), (-45.22, 27.27, -7.226), (-41.31, 25.38, -7.226), (-36.97, 25.38, -7.226), (-33.06, 27.27, -7.226), (-30.36, 30.66, -7.226), (-29.39, 41.55, -7.226), (-30.36, 52.45, -7.226), (-33.06, 55.84, -7.226), (-36.97, 57.72, -7.226)], [], [(83, 29, 3, 31), (82, 33, 5, 34), (81, 36, 7, 37), (80, 39, 9, 40), (79, 42, 11, 43), (78, 45, 13, 46), (77, 48, 15, 49), (76, 51, 17, 52), (75, 54, 19, 55), (74, 57, 21, 58), (73, 60, 23, 61), (72, 63, 25, 64), (3, 29, 1, 69, 27, 66, 25, 63, 23, 60, 21, 57, 19, 54, 17, 51, 15, 48, 13, 45, 11, 42, 9, 39, 7, 36, 5, 33), (71, 66, 27, 67), (70, 69, 1, 30), (0, 28, 2, 32, 4, 35, 6, 38, 8, 41, 10, 44, 12, 47, 14, 50, 16, 53, 18, 56, 20, 59, 22, 62, 24, 65, 26, 68), (68, 70, 30, 0), (26, 67, 70, 68), (67, 27, 69, 70), (65, 71, 67, 26), (24, 64, 71, 65), (64, 25, 66, 71), (62, 72, 64, 24), (22, 61, 72, 62), (61, 23, 63, 72), (59, 73, 61, 22), (20, 58, 73, 59), (58, 21, 60, 73), (56, 74, 58, 20), (18, 55, 74, 56), (55, 19, 57, 74), (53, 75, 55, 18), (16, 52, 75, 53), (52, 17, 54, 75), (50, 76, 52, 16), (14, 49, 76, 50), (49, 15, 51, 76), (47, 77, 49, 14), (12, 46, 77, 47), (46, 13, 48, 77), (44, 78, 46, 12), (10, 43, 78, 44), (43, 11, 45, 78), (41, 79, 43, 10), (8, 40, 79, 41), (40, 9, 42, 79), (38, 80, 40, 8), (6, 37, 80, 38), (37, 7, 39, 80), (35, 81, 37, 6), (4, 34, 81, 35), (34, 5, 36, 81), (32, 82, 34, 4), (2, 31, 82, 32), (31, 3, 33, 82), (28, 83, 31, 2), (0, 30, 83, 28), (30, 1, 29, 83)])
me_cilindro_013.polygons.foreach_set('use_smooth', [True] * 58)
me_cilindro_013.materials.append(mat_material_014)
me_cilindro_013.use_remesh_preserve_volume = False
me_cilindro_013.use_remesh_preserve_attributes = False
me_cilindro_013.use_mirror_vertex_groups = False
me_cilindro_013.update()
me_cilindro_014 = bpy.data.meshes.new('Cilindro.014')
me_cilindro_014.from_pydata([(0.0, 10.0, -10.0), (0.0, 10.0, 10.0), (1.951, 9.808, -10.0), (1.951, 9.808, 10.0), (3.827, 9.239, -10.0), (3.827, 9.239, 10.0), (5.556, 8.315, -10.0), (5.556, 8.315, 10.0), (7.071, 7.071, -10.0), (7.071, 7.071, 10.0), (8.315, 5.556, -10.0), (8.315, 5.556, 10.0), (9.239, 3.827, -10.0), (9.239, 3.827, 10.0), (9.808, 1.951, -10.0), (9.808, 1.951, 10.0), (10.0, 7.55e-07, -10.0), (10.0, 7.55e-07, 10.0), (9.808, -1.951, -10.0), (9.808, -1.951, 10.0), (9.239, -3.827, -10.0), (9.239, -3.827, 10.0), (8.315, -5.556, -10.0), (8.315, -5.556, 10.0), (7.071, -7.071, -10.0), (7.071, -7.071, 10.0), (5.556, -8.315, -10.0), (5.556, -8.315, 10.0), (3.827, -9.239, -10.0), (3.827, -9.239, 10.0), (1.951, -9.808, -10.0), (1.951, -9.808, 10.0), (-3.258e-06, -10.0, -10.0), (-3.258e-06, -10.0, 10.0), (-1.951, -9.808, -10.0), (-1.951, -9.808, 10.0), (-3.827, -9.239, -10.0), (-3.827, -9.239, 10.0), (-5.556, -8.315, -10.0), (-5.556, -8.315, 10.0), (-7.071, -7.071, -10.0), (-7.071, -7.071, 10.0), (-8.315, -5.556, -10.0), (-8.315, -5.556, 10.0), (-9.239, -3.827, -10.0), (-9.239, -3.827, 10.0), (-9.808, -1.951, -10.0), (-9.808, -1.951, 10.0), (-10.0, 9.656e-06, -10.0), (-10.0, 9.656e-06, 10.0), (-9.808, 1.951, -10.0), (-9.808, 1.951, 10.0), (-9.239, 3.827, -10.0), (-9.239, 3.827, 10.0), (-8.315, 5.556, -10.0), (-8.315, 5.556, 10.0), (-7.071, 7.071, -10.0), (-7.071, 7.071, 10.0), (-5.556, 8.315, -10.0), (-5.556, 8.315, 10.0), (-3.827, 9.239, -10.0), (-3.827, 9.239, 10.0), (-1.951, 9.808, -10.0), (-1.951, 9.808, 10.0)], [], [(0, 1, 3, 2), (2, 3, 5, 4), (4, 5, 7, 6), (6, 7, 9, 8), (8, 9, 11, 10), (10, 11, 13, 12), (12, 13, 15, 14), (14, 15, 17, 16), (16, 17, 19, 18), (18, 19, 21, 20), (20, 21, 23, 22), (22, 23, 25, 24), (24, 25, 27, 26), (26, 27, 29, 28), (28, 29, 31, 30), (30, 31, 33, 32), (32, 33, 35, 34), (34, 35, 37, 36), (36, 37, 39, 38), (38, 39, 41, 40), (40, 41, 43, 42), (42, 43, 45, 44), (44, 45, 47, 46), (46, 47, 49, 48), (48, 49, 51, 50), (50, 51, 53, 52), (52, 53, 55, 54), (54, 55, 57, 56), (56, 57, 59, 58), (58, 59, 61, 60), (3, 1, 63, 61, 59, 57, 55, 53, 51, 49, 47, 45, 43, 41, 39, 37, 35, 33, 31, 29, 27, 25, 23, 21, 19, 17, 15, 13, 11, 9, 7, 5), (60, 61, 63, 62), (62, 63, 1, 0), (0, 2, 4, 6, 8, 10, 12, 14, 16, 18, 20, 22, 24, 26, 28, 30, 32, 34, 36, 38, 40, 42, 44, 46, 48, 50, 52, 54, 56, 58, 60, 62)])
me_cilindro_014.materials.append(mat_material_015)
me_cilindro_014.use_remesh_preserve_volume = False
me_cilindro_014.use_remesh_preserve_attributes = False
me_cilindro_014.use_mirror_vertex_groups = False
me_cilindro_014.update()
me_plano_001 = bpy.data.meshes.new('Plano.001')
me_plano_001.from_pydata([(-10.0, -10.0, 0.0), (10.0, -10.0, 0.0), (-10.0, 10.0, 0.0), (10.0, 10.0, 0.0), (-10.0, -10.0, -5.0), (10.0, -10.0, -5.0), (-10.0, 10.0, -5.0), (10.0, 10.0, -5.0)], [], [(0, 2, 3, 1), (4, 5, 7, 6), (3, 2, 6, 7), (0, 1, 5, 4), (1, 3, 7, 5), (2, 0, 4, 6)])
me_plano_001.polygons.foreach_set('use_smooth', [True] * 6)
me_plano_001.materials.append(mat_material_006)
me_plano_001.use_remesh_preserve_volume = False
me_plano_001.use_remesh_preserve_attributes = False
me_plano_001.use_mirror_vertex_groups = False
me_plano_001.update()
me_cubo_001 = bpy.data.meshes.new('Cubo.001')
me_cubo_001.from_pydata([(-7.5, -8.769, -8.75), (7.5, -8.769, -8.75), (-7.5, 8.769, -8.75), (7.5, 8.769, -8.75), (-10.0, -10.0, -10.0), (-9.34, -9.549, 10.0), (-10.0, 10.0, -10.0), (-9.339, 9.704, 10.0), (10.0, -10.0, -10.0), (9.508, -9.511, 10.0), (10.0, 10.0, -10.0), (9.508, 9.699, 10.0), (9.502, 10.0, -10.0), (9.503, 9.692, 10.0), (9.502, -10.0, -10.0), (9.502, -9.511, 10.0), (-9.385, 10.0, -10.0), (-9.385, -9.53, 10.0), (-9.385, 9.702, 10.0), (-9.385, -10.0, -10.0), (-10.0, -9.504, -10.0), (-9.34, -9.504, 10.0), (10.0, -9.504, -10.0), (9.508, -9.505, 10.0), (9.502, -9.504, 10.0), (9.502, -9.504, -10.0), (-9.385, -9.504, -10.0), (-9.385, -9.504, 10.0), (-9.34, 9.68, 10.0), (10.0, 9.68, -10.0), (-10.0, 9.68, -10.0), (9.508, 9.68, 10.0), (9.502, 9.68, 10.0), (9.502, 9.68, -10.0), (-9.385, 9.68, -10.0), (-9.385, 9.68, 10.0), (7.5, 8.769, 10.0), (-7.5, 8.769, 10.0), (7.5, -8.769, 10.0), (-7.5, 7.766, 10.0), (-7.5, -8.769, 10.0)], [], [(0, 2, 3, 1), (30, 28, 7, 6), (12, 13, 11, 10), (22, 23, 9, 8), (19, 17, 5, 4), (25, 22, 8, 14), (27, 21, 5, 17), (23, 24, 15, 9), (26, 25, 14, 19), (8, 9, 15, 14), (16, 18, 13, 12), (6, 7, 18, 16), (20, 26, 19, 4), (24, 27, 17, 15), (14, 15, 17, 19), (32, 35, 39, 37, 36), (30, 34, 26, 20), (34, 33, 25, 26), (31, 32, 24, 23), (35, 28, 21, 27), (33, 29, 22, 25), (29, 31, 23, 22), (4, 5, 21, 20), (10, 11, 31, 29), (12, 10, 29, 33), (18, 7, 28, 35), (11, 13, 32, 31), (16, 12, 33, 34), (6, 16, 34, 30), (13, 18, 35, 32), (20, 21, 28, 30), (36, 3, 2, 37), (36, 38, 40, 39, 35, 27, 24, 32), (38, 1, 3, 36), (40, 0, 1, 38), (37, 2, 0, 40, 39)])
me_cubo_001.polygons.foreach_set('use_smooth', [True] * 36)
me_cubo_001.materials.append(mat_material_003)
me_cubo_001.use_remesh_preserve_volume = False
me_cubo_001.use_remesh_preserve_attributes = False
me_cubo_001.use_mirror_vertex_groups = False
me_cubo_001.update()

# ---- objects
ob_alg = bpy.data.objects.new('alg', me_alg)
ob_alarm = bpy.data.objects.new('Alarm', me_alarm)
ob_up = bpy.data.objects.new('up', me_up_001)
ob_time = bpy.data.objects.new('Time', me_time)
ob_gameb = bpy.data.objects.new('GameB', me_gameb)
ob_gamea = bpy.data.objects.new('GameA', me_gamea)
ob_control = bpy.data.objects.new('Control', me_control)
ob_dude = bpy.data.objects.new('dude', me_dude)
ob_dudeflag = bpy.data.objects.new('dudeFlag', me_dudeflag)
ob_nintendologo = bpy.data.objects.new('NintendoLogo', me_nintendologo)
ob_game_and_watch_logo_svg = bpy.data.objects.new('Game_and_watch_logo.svg', me_game_and_watch_logo_svg)
ob_lucecitahueco_001 = bpy.data.objects.new('LucecitaHueco.001', me_cilindro_015)
ob_basebotonizq = bpy.data.objects.new('baseBotonIzq', me_cilindro_007)
ob_botonizqizq = bpy.data.objects.new('BotonIzqIzq', me_cilindro_002)
ob_botonderbajo = bpy.data.objects.new('BotonDerBajo', me_cilindro_001)
ob_botonder = bpy.data.objects.new('BotonDer', me_cilindro)
ob_foco = bpy.data.objects.new('Foco', light_foco)
ob_c_maraotra = bpy.data.objects.new('CámaraOtra', cam_c_mara_001)
ob_0flor = bpy.data.objects.new('0flor', me_cubo_002)
ob_7pantalla = bpy.data.objects.new('7pantalla', me_plano_004)
ob_6marcointerior = bpy.data.objects.new('6marcoInterior', me_plano_003)
ob_5marcosuperiora = bpy.data.objects.new('5marcoSuperiora', me_plano_002)
ob_3carcasacolor = bpy.data.objects.new('3carcasaColor', me_plano)
ob_1base = bpy.data.objects.new('1base', me_cube)
ob_lamp = bpy.data.objects.new('Lamp', light_lamp)
ob_camera = bpy.data.objects.new('Camera', cam_camera)
ob_botonizqder = bpy.data.objects.new('BotonIzqDer', me_cilindro_003)
ob_basebotonder001 = bpy.data.objects.new('baseBotonDer001', me_cilindro_008)
ob_basebotonder001_001 = bpy.data.objects.new('baseBotonDer001.001', me_cilindro_009)
ob_basebotonder001_002 = bpy.data.objects.new('baseBotonDer001.002', me_cilindro_010)
ob_botonder001 = bpy.data.objects.new('BotonDer001', me_cilindro_011)
ob_botonder001_001 = bpy.data.objects.new('BotonDer001.001', me_cilindro_012)
ob_botonder001_002 = bpy.data.objects.new('BotonDer001.002', me_cilindro_013)
ob_lucecitahueco = bpy.data.objects.new('LucecitaHueco', me_cilindro_014)
ob_6marcointerior_001 = bpy.data.objects.new('6marcoInterior.001', me_plano_001)
ob_4marcopantalla = bpy.data.objects.new('4marcoPantalla', me_cubo_001)

# ---- transforms, parenting, visibility, modifiers, constraints
ob_alg.location = (28.01, -14.17, 10.68)
ob_alg.scale = (1.798, 1.798, 1.798)
ob_alg.lineart.crease_threshold = 0.0
ob_alarm.location = (28.0, -5.036, 10.48)
ob_alarm.scale = (1.664, 1.664, 1.664)
ob_alarm.lineart.crease_threshold = 0.0
ob_up.location = (21.86, -44.26, 10.37)
ob_up.scale = (2.832, 2.832, 2.832)
ob_up.lineart.crease_threshold = 0.0
ob_time.location = (20.93, -20.65, 10.85)
ob_time.scale = (3.095, 3.095, 3.095)
ob_time.lineart.crease_threshold = 0.0
ob_gameb.location = (21.18, -11.88, 10.47)
ob_gameb.scale = (1.568, 1.568, 1.568)
ob_gameb.lineart.crease_threshold = 0.0
ob_gamea.location = (21.12, -2.738, 10.67)
ob_gamea.scale = (3.201, 3.201, 3.201)
ob_gamea.lineart.crease_threshold = 0.0
ob_control.location = (-64.45, -44.65, 10.66)
ob_control.scale = (5.09, 5.09, 5.09)
ob_control.lineart.crease_threshold = 0.0
ob_dude.location = (-63.99, -21.02, 10.6)
ob_dude.scale = (13.08, 13.08, 13.08)
ob_dude.lineart.crease_threshold = 0.0
ob_dudeflag.location = (-65.87, -20.89, 10.85)
ob_dudeflag.scale = (11.6, 11.6, 11.6)
ob_dudeflag.hide_viewport = True
ob_dudeflag.hide_render = True
ob_dudeflag.lineart.crease_threshold = 0.0
ob_nintendologo.location = (-21.85, -43.91, 13.36)
ob_nintendologo.scale = (2.675, 2.675, 2.675)
ob_nintendologo.lineart.crease_threshold = 0.0
ob_game_and_watch_logo_svg.location = (-64.05, -2.253, 10.65)
ob_game_and_watch_logo_svg.scale = (12.01, 12.01, 12.01)
ob_game_and_watch_logo_svg.lineart.crease_threshold = 0.0
ob_lucecitahueco_001.location = (27.94, -11.68, 10.06)
ob_lucecitahueco_001.rotation_euler = (0.0, -0.0, -1.571)
ob_lucecitahueco_001.scale = (0.05, 0.05, 0.05)
ob_lucecitahueco_001.lineart.crease_threshold = 0.0
ob_basebotonizq.location = (-42.07, -20.53, 10.28)
ob_basebotonizq.rotation_euler = (0.0, 0.0, 1.571)
ob_basebotonizq.scale = (0.4103, 0.54, 0.05)
ob_basebotonizq.lineart.crease_threshold = 0.0
ob_botonizqizq.location = (-69.11, -36.56, 11.5)
ob_botonizqizq.rotation_euler = (0.0, -0.0, -1.571)
ob_botonizqizq.scale = (0.3, 0.3, 0.15)
ob_botonizqizq.lineart.crease_threshold = 0.0
ob_botonderbajo.location = (21.77, -36.97, 10.06)
ob_botonderbajo.rotation_euler = (0.0, -0.0, -1.571)
ob_botonderbajo.scale = (0.4, 0.4, 0.05)
ob_botonderbajo.lineart.crease_threshold = 0.0
ob_botonder.location = (21.77, -37.06, 11.5)
ob_botonder.rotation_euler = (0.0, -0.0, -1.571)
ob_botonder.scale = (0.325, 0.325, 0.15)
ob_botonder.lineart.crease_threshold = 0.0
ob_foco.location = (24.95, -19.1, 220.5)
ob_foco.rotation_euler = (-0.1431, -0.00258, -1.592)
ob_foco.scale = (1.36, 1.36, 1.36)
ob_foco.lineart.crease_threshold = 0.0
ob_c_maraotra.location = (-9.79, -110.1, 136.7)
ob_c_maraotra.rotation_euler = (0.0, -0.0, -1.571)
ob_c_maraotra.lineart.crease_threshold = 0.0
ob_0flor.location = (-21.55, -21.95, -60.17)
ob_0flor.rotation_euler = (0.0, -0.0, -1.571)
ob_0flor.scale = (25.0, 25.0, 0.25)
ob_0flor.lineart.crease_threshold = 0.0
ob_7pantalla.location = (-21.55, -21.95, 11.98)
ob_7pantalla.rotation_euler = (0.0, -0.0, -1.571)
ob_7pantalla.scale = (1.75, 2.6, 1.0)
ob_7pantalla.lineart.crease_threshold = 0.0
ob_6marcointerior.location = (-21.55, -21.95, 14.25)
ob_6marcointerior.rotation_euler = (0.0, -0.0, -1.571)
ob_6marcointerior.scale = (1.95, 2.85, 1.0)
ob_6marcointerior.lineart.crease_threshold = 0.0
ob_5marcosuperiora.location = (-21.55, -21.95, 14.0)
ob_5marcosuperiora.rotation_euler = (0.0, -0.0, -1.571)
ob_5marcosuperiora.scale = (2.45, 3.1, 1.0)
ob_5marcosuperiora.hide_viewport = True
ob_5marcosuperiora.hide_render = True
ob_5marcosuperiora.lineart.crease_threshold = 0.0
ob_3carcasacolor.location = (-21.55, -21.95, 10.28)
ob_3carcasacolor.rotation_euler = (0.0, -0.0, -1.571)
ob_3carcasacolor.scale = (2.95, 5.325, 1.0)
ob_3carcasacolor.lineart.crease_threshold = 0.0
ob_1base.location = (-21.55, -21.95, 2.662)
ob_1base.rotation_euler = (0.0, -0.0, -1.571)
ob_1base.scale = (33.5, 55.0, 7.5)
ob_1base.lock_rotations_4d = False
ob_1base.empty_display_type = 'ARROWS'
ob_1base.lineart.crease_threshold = 0.0
ob_lamp.location = (-22.93, 1.005, 58.28)
ob_lamp.rotation_euler = (0.6503, 0.05522, 1.866)
ob_lamp.lock_rotations_4d = False
ob_lamp.empty_display_type = 'ARROWS'
ob_lamp.color = (0.0, 0.0, 0.0, 0.0)
ob_lamp.hide_viewport = True
ob_lamp.lineart.crease_threshold = 0.0
ob_camera.location = (-27.81, -33.2, 102.1)
ob_camera.rotation_euler = (0.1701, 0.005239, -0.008077)
ob_camera.scale = (0.9249, 0.9249, 0.9249)
ob_camera.lock_rotations_4d = False
ob_camera.empty_display_type = 'ARROWS'
ob_camera.color = (0.0, 0.0, 0.0, 0.0)
ob_camera.display_type = 'WIRE'
ob_camera.lineart.crease_threshold = 0.0
ob_botonizqder.location = (-60.01, -36.49, 11.5)
ob_botonizqder.rotation_euler = (0.0, -0.0, -1.571)
ob_botonizqder.scale = (0.3, 0.3, 0.15)
ob_botonizqder.lineart.crease_threshold = 0.0
ob_basebotonder001.location = (29.62, 11.36, 10.28)
ob_basebotonder001.rotation_euler = (0.0, 0.0, 1.571)
ob_basebotonder001.scale = (0.2564, 0.2116, 0.18)
ob_basebotonder001.lineart.crease_threshold = 0.0
ob_basebotonder001_001.location = (29.62, 2.332, 10.28)
ob_basebotonder001_001.rotation_euler = (0.0, 0.0, 1.571)
ob_basebotonder001_001.scale = (0.2564, 0.2116, 0.05)
ob_basebotonder001_001.lineart.crease_threshold = 0.0
ob_basebotonder001_002.location = (29.62, -6.422, 10.28)
ob_basebotonder001_002.rotation_euler = (0.0, 0.0, 1.571)
ob_basebotonder001_002.scale = (0.2564, 0.2116, 0.05)
ob_basebotonder001_002.lineart.crease_threshold = 0.0
ob_botonder001.location = (27.02, 7.393, 11.5)
ob_botonder001.rotation_euler = (0.0, 0.0, 1.571)
ob_botonder001.scale = (0.1539, 0.1511, 0.18)
ob_botonder001.lineart.crease_threshold = 0.0
ob_botonder001_001.location = (27.02, -1.635, 11.5)
ob_botonder001_001.rotation_euler = (0.0, 0.0, 1.571)
ob_botonder001_001.scale = (0.1539, 0.1511, 0.18)
ob_botonder001_001.lineart.crease_threshold = 0.0
ob_botonder001_002.location = (27.02, -10.39, 11.5)
ob_botonder001_002.rotation_euler = (0.0, 0.0, 1.571)
ob_botonder001_002.scale = (0.1539, 0.1511, 0.18)
ob_botonder001_002.lineart.crease_threshold = 0.0
ob_lucecitahueco.location = (27.55, -2.959, 10.06)
ob_lucecitahueco.rotation_euler = (0.0, -0.0, -1.571)
ob_lucecitahueco.scale = (0.05, 0.05, 0.05)
ob_lucecitahueco.lineart.crease_threshold = 0.0
ob_6marcointerior_001.location = (-21.55, -21.95, 11.96)
ob_6marcointerior_001.rotation_euler = (0.0, -0.0, -1.571)
ob_6marcointerior_001.scale = (1.95, 2.85, 1.0)
ob_6marcointerior_001.lineart.crease_threshold = 0.0
ob_4marcopantalla.location = (-21.55, -21.95, 11.0)
ob_4marcopantalla.rotation_euler = (0.0, -0.0, -1.571)
ob_4marcopantalla.scale = (2.6, 3.25, 0.2)
ob_4marcopantalla.lineart.crease_threshold = 0.0

# ---- collection membership
col_collection_1.objects.link(ob_alg)
col_collection_1.objects.link(ob_alarm)
col_collection_1.objects.link(ob_up)
col_collection_1.objects.link(ob_time)
col_collection_1.objects.link(ob_gameb)
col_collection_1.objects.link(ob_gamea)
col_collection_1.objects.link(ob_control)
col_collection_1.objects.link(ob_dude)
col_collection_1.objects.link(ob_dudeflag)
col_collection_1.objects.link(ob_nintendologo)
col_collection_1.objects.link(ob_game_and_watch_logo_svg)
col_collection_1.objects.link(ob_lucecitahueco_001)
col_collection_1.objects.link(ob_basebotonizq)
col_collection_1.objects.link(ob_botonizqizq)
col_collection_1.objects.link(ob_botonderbajo)
col_collection_1.objects.link(ob_botonder)
col_collection_1.objects.link(ob_foco)
col_collection_1.objects.link(ob_c_maraotra)
col_collection_1.objects.link(ob_0flor)
col_collection_1.objects.link(ob_7pantalla)
col_collection_1.objects.link(ob_6marcointerior)
col_collection_1.objects.link(ob_5marcosuperiora)
col_collection_1.objects.link(ob_3carcasacolor)
col_collection_1.objects.link(ob_1base)
col_collection_1.objects.link(ob_lamp)
col_collection_1.objects.link(ob_camera)
col_collection_1.objects.link(ob_botonizqder)
col_collection_1.objects.link(ob_basebotonder001)
col_collection_1.objects.link(ob_basebotonder001_001)
col_collection_1.objects.link(ob_basebotonder001_002)
col_collection_1.objects.link(ob_botonder001)
col_collection_1.objects.link(ob_botonder001_001)
col_collection_1.objects.link(ob_botonder001_002)
col_collection_1.objects.link(ob_lucecitahueco)
col_collection_1.objects.link(ob_6marcointerior_001)
col_collection_1.objects.link(ob_4marcopantalla)

# ---- scene / render settings (as saved in the file)
scene.camera = ob_camera
scene.frame_start = 1; scene.frame_end = 250; scene.frame_set(1)
scene.render.engine = 'BLENDER_EEVEE_NEXT'
scene.render.resolution_percentage = 50
scene.render.dither_intensity = 0.0
scene.cycles.use_denoising = False
scene.cycles.samples = 128
scene.cycles.sampling_pattern = 'TABULATED_SOBOL'
scene.cycles.use_adaptive_sampling = False
scene.cycles.use_light_tree = False
scene.cycles.blur_glossy = 0.0
scene.cycles.sample_clamp_indirect = 0.0
scene.view_settings.view_transform = 'Standard'
scene.unit_settings.scale_length = 0.001
bpy.context.view_layer.update()
